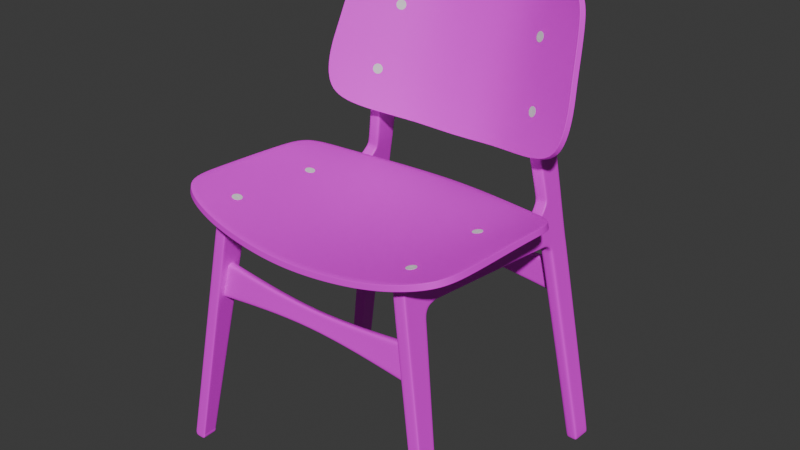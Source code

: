 # Source: chair.blend  (saved by Blender 4.3.34; exported with 4.5.12 LTS)
import bpy
from mathutils import Matrix  # noqa: F401  (used for matrix-valued properties, if any)

bpy.ops.wm.read_factory_settings(use_empty=True)
scene = bpy.context.scene
scene.name = 'Scene'

# ---- collections
col_chair = bpy.data.collections.new('chair'); scene.collection.children.link(col_chair)
col_refs = bpy.data.collections.new('refs'); scene.collection.children.link(col_refs)

# ---- images (referenced by path relative to the original .blend; pixels are not part of the script)
import os
ASSET_DIR = os.environ.get("B2B_ASSET_DIR", "")  # directory of the original .blend (textures are referenced by path, not embedded)
HERE = os.path.dirname(os.path.abspath(__file__))  # packed textures are extracted next to this script under _unpacked/

def load_image(name, relpath, width, height, colorspace="sRGB"):
    """Load a texture the original file referenced (path relative to the .blend, or extracted next to this script)."""
    p = next((c for c in (os.path.join(HERE, relpath), os.path.join(ASSET_DIR, relpath)) if relpath and os.path.exists(c)), "")
    if p:
        img = bpy.data.images.load(p, check_existing=True)
        img.name = name
    else:  # same state as the original file: an image datablock whose file is absent (Cycles renders it pink)
        img = bpy.data.images.new(name, width, height)
        img.source = "FILE"
        img.filepath = "//" + (relpath or name)
    img.colorspace_settings.name = colorspace
    return img
img_poliigon_woodveneeroak_7760_basecolor_jpg = load_image('Poliigon_WoodVeneerOak_7760_BaseColor.jpg', 'Poliigon_WoodVeneerOak_7760_BaseColor.jpg', 1024, 1024, 'sRGB')

# ---- materials (node trees are filled in below, after node groups)
mat_material = bpy.data.materials.new('Material')

# ---- node groups
ng_smooth_by_angle = bpy.data.node_groups.new('Smooth by Angle', 'GeometryNodeTree')
_s = ng_smooth_by_angle.interface.new_socket(name='Mesh', in_out='OUTPUT', socket_type='NodeSocketGeometry')
_s = ng_smooth_by_angle.interface.new_socket(name='Mesh', in_out='INPUT', socket_type='NodeSocketGeometry')
_s = ng_smooth_by_angle.interface.new_socket(name='Angle', in_out='INPUT', socket_type='NodeSocketFloat')
_s.subtype = 'ANGLE'
_s.default_value = 0.5236
_s.min_value = 0.0
_s.max_value = 3.142
_s.description = 'Maximum face angle for smooth edges'
_s = ng_smooth_by_angle.interface.new_socket(name='Ignore Sharpness', in_out='INPUT', socket_type='NodeSocketBool')
_s.force_non_field = True
ng_smooth_by_angle.description = 'Set the sharpness of mesh edges based on the angle between the neighboring faces'
ng_smooth_by_angle.is_modifier = True
_N = ng_smooth_by_angle.nodes; _L = ng_smooth_by_angle.links
n0 = _N.new('GeometryNodeSetShadeSmooth'); n0.name = 'Set Shade Smooth'; n0.location = (120, -80)
n0.domain = 'EDGE'
n1 = _N.new('GeometryNodeSetShadeSmooth'); n1.name = 'Set Shade Smooth.001'; n1.location = (300, -80)
n2 = _N.new('NodeGroupOutput'); n2.name = 'Group Output'; n2.location = (480, -80)
n3 = _N.new('GeometryNodeInputMeshEdgeAngle'); n3.name = 'Edge Angle'; n3.location = (-440, -240)
n4 = _N.new('NodeGroupInput'); n4.name = 'Group Input'; n4.location = (-80, -80)
n5 = _N.new('GeometryNodeInputEdgeSmooth'); n5.name = 'Is Edge Smooth'; n5.location = (-260, -120)
n6 = _N.new('GeometryNodeInputShadeSmooth'); n6.name = 'Is Shade Smooth'; n6.location = (-440, -397)
n7 = _N.new('FunctionNodeCompare'); n7.name = 'Compare'; n7.location = (-260, -260)
n7.operation = 'LESS_EQUAL'
n7.inputs[6].default_value = (0.0, 0.0, 0.0, 0.0)
n7.inputs[7].default_value = (0.0, 0.0, 0.0, 0.0)
n8 = _N.new('FunctionNodeBooleanMath'); n8.name = 'Boolean Math.001'; n8.location = (-80, -260)
n9 = _N.new('NodeGroupInput'); n9.name = 'Group Input.001'; n9.location = (-440, -329)
n10 = _N.new('NodeGroupInput'); n10.name = 'Group Input.002'; n10.location = (-259, -189)
n11 = _N.new('FunctionNodeBooleanMath'); n11.name = 'Boolean Math'; n11.location = (-80, -149)
n11.operation = 'OR'
n12 = _N.new('FunctionNodeBooleanMath'); n12.name = 'Boolean Math.002'; n12.location = (-260, -380)
n12.operation = 'OR'
n13 = _N.new('NodeGroupInput'); n13.name = 'Group Input.003'; n13.location = (-440, -460)
_L.new(n3.outputs[0], n7.inputs[0])
_L.new(n1.outputs[0], n2.inputs[0])
_L.new(n9.outputs[1], n7.inputs[1])
_L.new(n7.outputs[0], n8.inputs[0])
_L.new(n4.outputs[0], n0.inputs[0])
_L.new(n0.outputs[0], n1.inputs[0])
_L.new(n8.outputs[0], n0.inputs[2])
_L.new(n10.outputs[2], n11.inputs[1])
_L.new(n5.outputs[0], n11.inputs[0])
_L.new(n11.outputs[0], n0.inputs[1])
_L.new(n13.outputs[2], n12.inputs[1])
_L.new(n6.outputs[0], n12.inputs[0])
_L.new(n12.outputs[0], n8.inputs[1])
n2.is_active_output = True
ng_smooth_by_angle_001 = bpy.data.node_groups.new('Smooth by Angle.001', 'GeometryNodeTree')
_s = ng_smooth_by_angle_001.interface.new_socket(name='Mesh', in_out='OUTPUT', socket_type='NodeSocketGeometry')
_s = ng_smooth_by_angle_001.interface.new_socket(name='Mesh', in_out='INPUT', socket_type='NodeSocketGeometry')
_s = ng_smooth_by_angle_001.interface.new_socket(name='Angle', in_out='INPUT', socket_type='NodeSocketFloat')
_s.subtype = 'ANGLE'
_s.default_value = 0.5236
_s.min_value = 0.0
_s.max_value = 3.142
_s.description = 'Maximum face angle for smooth edges'
_s = ng_smooth_by_angle_001.interface.new_socket(name='Ignore Sharpness', in_out='INPUT', socket_type='NodeSocketBool')
_s.force_non_field = True
ng_smooth_by_angle_001.description = 'Set the sharpness of mesh edges based on the angle between the neighboring faces'
ng_smooth_by_angle_001.is_modifier = True
_N = ng_smooth_by_angle_001.nodes; _L = ng_smooth_by_angle_001.links
n0 = _N.new('GeometryNodeSetShadeSmooth'); n0.name = 'Set Shade Smooth'; n0.location = (120, -80)
n0.domain = 'EDGE'
n1 = _N.new('GeometryNodeSetShadeSmooth'); n1.name = 'Set Shade Smooth.001'; n1.location = (300, -80)
n2 = _N.new('NodeGroupOutput'); n2.name = 'Group Output'; n2.location = (480, -80)
n3 = _N.new('GeometryNodeInputMeshEdgeAngle'); n3.name = 'Edge Angle'; n3.location = (-440, -240)
n4 = _N.new('NodeGroupInput'); n4.name = 'Group Input'; n4.location = (-80, -80)
n5 = _N.new('GeometryNodeInputEdgeSmooth'); n5.name = 'Is Edge Smooth'; n5.location = (-260, -120)
n6 = _N.new('GeometryNodeInputShadeSmooth'); n6.name = 'Is Shade Smooth'; n6.location = (-440, -397)
n7 = _N.new('FunctionNodeCompare'); n7.name = 'Compare'; n7.location = (-260, -260)
n7.operation = 'LESS_EQUAL'
n7.inputs[6].default_value = (0.0, 0.0, 0.0, 0.0)
n7.inputs[7].default_value = (0.0, 0.0, 0.0, 0.0)
n8 = _N.new('FunctionNodeBooleanMath'); n8.name = 'Boolean Math.001'; n8.location = (-80, -260)
n9 = _N.new('NodeGroupInput'); n9.name = 'Group Input.001'; n9.location = (-440, -329)
n10 = _N.new('NodeGroupInput'); n10.name = 'Group Input.002'; n10.location = (-259, -189)
n11 = _N.new('FunctionNodeBooleanMath'); n11.name = 'Boolean Math'; n11.location = (-80, -149)
n11.operation = 'OR'
n12 = _N.new('FunctionNodeBooleanMath'); n12.name = 'Boolean Math.002'; n12.location = (-260, -380)
n12.operation = 'OR'
n13 = _N.new('NodeGroupInput'); n13.name = 'Group Input.003'; n13.location = (-440, -460)
_L.new(n3.outputs[0], n7.inputs[0])
_L.new(n1.outputs[0], n2.inputs[0])
_L.new(n9.outputs[1], n7.inputs[1])
_L.new(n7.outputs[0], n8.inputs[0])
_L.new(n4.outputs[0], n0.inputs[0])
_L.new(n0.outputs[0], n1.inputs[0])
_L.new(n8.outputs[0], n0.inputs[2])
_L.new(n10.outputs[2], n11.inputs[1])
_L.new(n5.outputs[0], n11.inputs[0])
_L.new(n11.outputs[0], n0.inputs[1])
_L.new(n13.outputs[2], n12.inputs[1])
_L.new(n6.outputs[0], n12.inputs[0])
_L.new(n12.outputs[0], n8.inputs[1])
n2.is_active_output = True

# ---- material node trees
mat_material.use_nodes = True; mat_material.node_tree.nodes.clear()
_N = mat_material.node_tree.nodes; _L = mat_material.node_tree.links
n0 = _N.new('ShaderNodeBsdfPrincipled'); n0.name = 'Principled BSDF'; n0.location = (10, 300)
n1 = _N.new('ShaderNodeOutputMaterial'); n1.name = 'Material Output'; n1.location = (300, 300)
n2 = _N.new('ShaderNodeTexImage'); n2.name = 'Image Texture'; n2.location = (-280, 275)
n2.image = img_poliigon_woodveneeroak_7760_basecolor_jpg
_L.new(n0.outputs[0], n1.inputs[0])
_L.new(n2.outputs[0], n0.inputs[0])
n1.is_active_output = True

# ---- world
world_world = bpy.data.worlds.new('World'); scene.world = world_world
world_world.use_nodes = True; world_world.node_tree.nodes.clear()
_N = world_world.node_tree.nodes; _L = world_world.node_tree.links
n0 = _N.new('ShaderNodeOutputWorld'); n0.name = 'World Output'; n0.location = (300, 300)
n1 = _N.new('ShaderNodeBackground'); n1.name = 'Background'; n1.location = (10, 300)
n1.inputs[0].default_value = (0.05088, 0.05088, 0.05088, 1.0)
_L.new(n1.outputs[0], n0.inputs[0])
n0.is_active_output = True
world_world.color = (0.05088, 0.05088, 0.05088)
world_world.sun_shadow_jitter_overblur = 0.0

# ---- meshes
me_cube = bpy.data.meshes.new('Cube')
me_cube.from_pydata([(0.9968, -1.016, 2.013), (1.327, -1.011, 0.002113), (0.9429, -1.011, 2.338), (1.327, -1.152, 0.0006036), (0.9902, -0.7715, 2.053), (1.007, 0.4768, 1.952), (0.987, -0.6826, 2.072), (0.9452, -0.6548, 2.324), (0.9565, 0.7048, 1.918), (1.003, -0.8089, 1.978), (0.9964, -1.032, 2.015), (1.008, 0.7057, 1.948), (0.9442, -0.7744, 2.33), (1.327, -1.027, 0.001939), (0.9105, 0.7042, 2.196), (1.011, 0.7048, 1.927), (0.9113, 0.4664, 2.191), (0.8939, -1.013, 2.296), (1.002, -0.8345, 1.982), (0.9802, -1.026, 2.113), (0.9509, -0.6587, 2.29), (1.327, -1.142, 0.0007075), (0.9505, -0.7776, 2.292), (1.003, 0.4777, 1.973), (0.9485, -0.995, 2.304), (0.9841, -0.6807, 2.089), (0.9864, -0.7957, 2.075), (0.9484, -1.013, 2.305), (0.943, -0.9928, 2.337), (1.271, -1.149, 0.04581), (1.271, -1.007, 0.04644), (1.327, -1.139, 0.04618), (0.9807, -1.008, 2.11), (0.8884, -1.011, 2.329), (1.272, -1.152, 0.0002773), (1.272, -1.011, 0.001787), (0.9365, -0.7614, 2.039), (0.9003, 0.3931, 2.257), (0.9524, 0.4768, 1.943), (1.327, -1.023, 0.04669), (0.9325, -0.6826, 2.063), (0.9481, -0.8089, 1.969), (0.9419, -1.032, 2.006), (1.272, -1.027, 0.001613), (1.327, -1.149, 0.04614), (0.9258, -1.026, 2.104), (1.327, -1.007, 0.04676), (1.272, -1.142, 0.0003813), (0.962, 0.7747, 1.885), (1.016, 0.7747, 1.894), (0.9708, 0.7983, 1.832), (1.025, 0.7983, 1.841), (1.024, 0.8364, 1.847), (1.012, 0.7935, 1.92), (0.8975, 0.7815, 2.274), (0.9574, 1.017, 1.913), (0.9514, 1.003, 2.287), (0.8969, 1.003, 2.278), (1.012, 1.017, 1.922), (0.9695, 1.023, 1.839), (1.024, 1.023, 1.849), (1.271, 0.9281, 0.041), (1.326, 0.9261, 0.04199), (1.272, 0.9587, 0.04568), (1.327, 0.9567, 0.04667), (1.333, 1.109, 0.001641), (1.278, 1.111, 0.0006548), (1.328, 0.9594, 0.004448), (1.273, 0.9614, 0.003462), (1.327, 0.9289, 0.005021), (1.272, 0.9309, 0.004035), (1.277, 1.108, 0.04389), (1.332, 1.106, 0.04488), (0.8895, 0.7826, 2.322), (0.7345, 1.105, 3.609), (0.6953, 1.048, 3.774), (0.6782, 1.122, 3.597), (0.6501, 1.048, 3.767), (0.7142, 1.009, 3.661), (0.7352, 1.117, 3.605), (0.8501, 0.765, 2.56), (0.9068, 0.9931, 2.556), (0.8523, 0.9931, 2.547), (0.8163, 0.997, 2.764), (0.8708, 0.997, 2.773), (0.8058, 0.7201, 2.828), (0.9434, 1.004, 2.335), (0.8889, 1.004, 2.326), (0.9548, 0.3931, 2.266), (0.9544, 0.3543, 2.268), (0.965, 0.7042, 2.205), (0.9684, 0.7043, 2.184), (0.9678, 0.486, 2.188), (0.9648, 0.4801, 2.205), (0.9524, 0.7998, 2.28), (0.9519, 0.7815, 2.283), (0.9439, 0.8012, 2.332), (0.9439, 0.7826, 2.332), (0.9047, 0.7837, 2.568), (0.9045, 0.765, 2.569), (0.8486, 0.7389, 2.922), (0.8626, 0.7201, 2.837), (1.277, 1.094, 0.0009724), (1.333, 1.092, 0.001958), (1.332, 1.089, 0.04508), (0.6978, 1.044, 3.759), (1.012, 0.991, 1.921), (1.024, 1.002, 1.848), (0.9515, 0.98, 2.286), (0.9434, 0.9811, 2.335), (0.9066, 0.9694, 2.557), (0.8687, 0.971, 2.785), (0.7177, 1.094, 3.71), (0.6596, 1.109, 3.709), (0.7164, 1.109, 3.718), (0.9962, -0.8007, 2.016), (0.9889, -1.012, 2.06), (0.9421, -0.7957, 2.005), (0.9884, -1.029, 2.063), (0.9939, -0.8276, 2.03), (0.934, -1.029, 2.054), (0.9881, -0.7335, 2.065), (0.9507, -0.7232, 2.291), (0.9447, -0.7198, 2.327), (0.9847, -0.7458, 2.086), (0.934, -0.728, 2.054), (1.012, 0.7373, 1.918), (0.958, 0.7373, 1.909), (0.9046, 0.7389, 2.231), (1.009, 0.7463, 1.942), (0.9591, 0.7389, 2.24), (0.9612, 0.7472, 2.227), (0.9662, 0.789, 1.86), (1.021, 0.789, 1.869), (0.9634, 1.02, 1.876), (1.018, 1.02, 1.885), (1.018, 0.8174, 1.885), (1.018, 0.9963, 1.885), (1.009, 0.5859, 1.94), (0.9544, 0.5859, 1.931), (1.005, 0.5868, 1.961), (0.9129, 0.5793, 2.181), (0.97, 0.5896, 2.174), (0.9668, 0.5864, 2.193), (0.8879, -1.016, 1.994), (1.216, -1.011, 0.00146), (0.8339, -1.011, 2.32), (1.216, -1.152, -4.902e-05), (0.8812, -0.7715, 2.035), (0.898, 0.4768, 1.934), (0.8781, -0.6826, 2.054), (0.8362, -0.6548, 2.306), (0.8937, -0.8089, 1.96), (0.8875, -1.032, 1.997), (0.8986, 0.7057, 1.93), (0.8353, -0.7744, 2.312), (1.216, -1.027, 0.001287), (0.9021, 0.7048, 1.909), (0.8929, -0.8345, 1.964), (0.8713, -1.026, 2.095), (0.842, -0.6587, 2.271), (1.216, -1.142, 5.491e-05), (0.8415, -0.7776, 2.274), (0.8945, 0.4777, 1.955), (0.8396, -0.995, 2.286), (0.8751, -0.6807, 2.071), (0.8775, -0.7957, 2.057), (0.8395, -1.013, 2.287), (0.834, -0.9928, 2.319), (1.216, -1.139, 0.04553), (0.8718, -1.008, 2.092), (1.216, -1.023, 0.04604), (1.216, -1.149, 0.04548), (1.216, -1.007, 0.04611), (0.9075, 0.7747, 1.876), (0.9164, 0.7983, 1.823), (0.9153, 0.8364, 1.829), (0.9032, 0.7935, 1.902), (0.8424, 1.003, 2.269), (0.9029, 1.017, 1.904), (0.9151, 1.023, 1.83), (1.216, 0.9301, 0.04001), (1.217, 0.9606, 0.04469), (1.223, 1.113, -0.0003311), (1.217, 0.9634, 0.002476), (1.216, 0.9329, 0.003049), (1.222, 1.11, 0.04291), (0.621, 1.105, 3.591), (0.6048, 1.048, 3.759), (0.6237, 1.009, 3.646), (0.6217, 1.117, 3.586), (0.7979, 0.9931, 2.538), (0.7619, 0.997, 2.755), (0.8344, 1.004, 2.317), (0.8458, 0.3931, 2.248), (0.8455, 0.3543, 2.25), (0.856, 0.7042, 2.187), (0.8595, 0.7043, 2.166), (0.8589, 0.486, 2.17), (0.8559, 0.4801, 2.187), (0.8435, 0.7998, 2.262), (0.843, 0.7815, 2.265), (0.835, 0.8012, 2.314), (0.835, 0.7826, 2.313), (0.7958, 0.7837, 2.55), (0.7956, 0.765, 2.551), (0.7349, 0.7389, 2.903), (0.7489, 0.7201, 2.818), (1.222, 1.096, -1.355e-05), (1.221, 1.093, 0.04311), (0.6073, 1.044, 3.744), (0.903, 0.991, 1.903), (0.9151, 1.002, 1.83), (0.8426, 0.98, 2.268), (0.8345, 0.9811, 2.317), (0.7976, 0.9694, 2.539), (0.7598, 0.971, 2.767), (0.6043, 1.094, 3.691), (0.6029, 1.109, 3.7), (0.8873, -0.8007, 1.998), (0.88, -1.012, 2.042), (0.8795, -1.029, 2.045), (0.885, -0.8276, 2.012), (0.8791, -0.7335, 2.047), (0.8417, -0.7232, 2.273), (0.8357, -0.7198, 2.309), (0.8758, -0.7458, 2.068), (0.9035, 0.7373, 1.9), (0.8996, 0.7463, 1.924), (0.8502, 0.7389, 2.222), (0.8523, 0.7472, 2.209), (0.9117, 0.789, 1.851), (0.909, 1.02, 1.867), (0.909, 0.8174, 1.867), (0.909, 0.9963, 1.867), (0.8999, 0.5859, 1.922), (0.8965, 0.5868, 1.943), (0.8611, 0.5896, 2.156), (0.8579, 0.5864, 2.175), (0.9968, -1.016, 2.013), (1.003, -0.8089, 1.978), (0.9964, -1.032, 2.015), (1.002, -0.8345, 1.982), (0.9481, -0.8089, 1.969), (0.9419, -1.032, 2.006), (0.8879, -1.016, 1.994), (0.8937, -0.8089, 1.96), (0.8875, -1.032, 1.997), (0.8929, -0.8345, 1.964), (0.8939, -1.013, 2.296), (0.9258, -1.026, 2.104), (0.9429, -1.011, 2.338), (0.9452, -0.6548, 2.324), (0.9442, -0.7744, 2.33), (0.943, -0.9928, 2.337), (0.8884, -1.011, 2.329), (0.9003, 0.3931, 2.257), (0.9548, 0.3931, 2.266), (0.9544, 0.3543, 2.268), (0.9447, -0.7198, 2.327), (0.8339, -1.011, 2.32), (0.8362, -0.6548, 2.306), (0.8353, -0.7744, 2.312), (0.834, -0.9928, 2.319), (0.8458, 0.3931, 2.248), (0.8455, 0.3543, 2.25), (0.8357, -0.7198, 2.309), (0.7352, 1.117, 3.605), (0.8708, 0.997, 2.773), (0.7352, 1.117, 3.605), (0.8708, 0.997, 2.773)], [], [(31, 21, 3, 44), (30, 35, 1, 46), (43, 13, 1, 35), (40, 6, 5, 38), (140, 142, 91, 11), (37, 16, 93, 88), (129, 131, 94, 53), (139, 138, 15, 8), (108, 94, 96, 109), (122, 123, 7, 20), (125, 121, 6, 40), (117, 41, 9, 115), (116, 0, 10, 118), (115, 9, 18, 119), (2, 27, 17, 33), (0, 31, 44, 10), (47, 21, 13, 43), (130, 128, 54, 95), (12, 22, 24, 28), (46, 1, 13, 39), (124, 122, 20, 25), (121, 124, 25, 6), (6, 25, 23, 5), (138, 140, 11, 15), (24, 32, 19, 27), (22, 26, 32, 24), (34, 3, 21, 47), (119, 18, 0, 116), (39, 13, 21, 31), (41, 30, 46, 9), (27, 19, 45, 17), (9, 46, 39, 18), (28, 24, 27, 2), (118, 10, 42, 120), (18, 39, 31, 0), (10, 44, 29, 42), (25, 20, 92, 23), (44, 3, 34, 29), (126, 129, 53, 49), (127, 126, 49, 48), (143, 141, 14, 90), (133, 136, 52, 51), (132, 133, 51, 50), (106, 108, 56, 58), (57, 56, 86, 87), (51, 52, 64, 62), (50, 51, 62, 61), (137, 106, 58, 135), (97, 73, 80, 99), (57, 55, 58, 56), (135, 134, 59, 60), (61, 62, 69, 70), (63, 61, 70, 68), (104, 72, 65, 103), (72, 71, 66, 65), (102, 103, 65, 66), (68, 70, 69, 67), (62, 64, 67, 69), (60, 59, 71, 72), (107, 60, 72, 104), (83, 84, 79, 76), (110, 98, 100, 111), (87, 86, 81, 82), (109, 96, 98, 110), (99, 80, 85, 101), (82, 81, 84, 83), (111, 100, 78, 74), (95, 54, 73, 97), (112, 114, 75, 105), (142, 92, 93, 143), (88, 93, 92, 89), (100, 98, 99, 101), (98, 96, 97, 99), (95, 97, 96, 94), (130, 95, 94, 131), (20, 7, 89, 92), (84, 111, 74, 79), (86, 109, 110, 81), (81, 110, 111, 84), (52, 107, 104, 64), (68, 67, 103, 102), (64, 104, 103, 67), (136, 53, 106, 137), (53, 94, 108, 106), (56, 108, 109, 86), (114, 113, 77, 75), (79, 76, 113, 114), (74, 79, 114, 112), (112, 105, 78, 74), (19, 118, 120, 45), (26, 119, 116, 32), (4, 115, 119, 26), (32, 116, 118, 19), (36, 117, 115, 4), (4, 26, 124, 121), (26, 22, 122, 124), (36, 4, 121, 125), (22, 12, 123, 122), (90, 130, 131, 91), (8, 15, 126, 127), (15, 11, 129, 126), (90, 14, 128, 130), (11, 91, 131, 129), (52, 136, 137, 107), (58, 55, 134, 135), (107, 137, 135, 60), (48, 49, 133, 132), (49, 53, 136, 133), (91, 142, 143, 90), (93, 16, 141, 143), (5, 23, 140, 138), (38, 5, 138, 139), (23, 92, 142, 140), (169, 172, 147, 161), (30, 173, 145, 35), (43, 35, 145, 156), (40, 38, 149, 150), (236, 154, 197, 237), (37, 194, 199, 16), (228, 177, 200, 230), (139, 8, 157, 235), (213, 214, 202, 200), (224, 160, 151, 225), (125, 40, 150, 223), (117, 219, 152, 41), (220, 221, 153, 144), (219, 222, 158, 152), (146, 33, 17, 167), (144, 153, 172, 169), (47, 43, 156, 161), (229, 201, 54, 128), (155, 168, 164, 162), (173, 171, 156, 145), (226, 165, 160, 224), (223, 150, 165, 226), (150, 149, 163, 165), (235, 157, 154, 236), (164, 167, 159, 170), (162, 164, 170, 166), (34, 47, 161, 147), (222, 220, 144, 158), (171, 169, 161, 156), (41, 152, 173, 30), (167, 17, 45, 159), (152, 158, 171, 173), (168, 146, 167, 164), (221, 120, 42, 153), (158, 144, 169, 171), (153, 42, 29, 172), (165, 163, 198, 160), (172, 29, 34, 147), (227, 174, 177, 228), (127, 48, 174, 227), (238, 196, 14, 141), (231, 175, 176, 233), (132, 50, 175, 231), (211, 179, 178, 213), (57, 87, 193, 178), (175, 181, 182, 176), (50, 61, 181, 175), (234, 232, 179, 211), (203, 205, 80, 73), (57, 178, 179, 55), (232, 180, 59, 134), (61, 70, 185, 181), (209, 208, 183, 186), (186, 183, 66, 71), (102, 66, 183, 208), (68, 184, 185, 70), (181, 185, 184, 182), (180, 186, 71, 59), (212, 209, 186, 180), (83, 76, 190, 192), (215, 216, 206, 204), (87, 82, 191, 193), (214, 215, 204, 202), (205, 207, 85, 80), (82, 83, 192, 191), (216, 187, 189, 206), (201, 203, 73, 54), (217, 210, 188, 218), (237, 238, 199, 198), (194, 195, 198, 199), (206, 207, 205, 204), (204, 205, 203, 202), (201, 200, 202, 203), (229, 230, 200, 201), (160, 198, 195, 151), (192, 190, 187, 216), (193, 191, 215, 214), (191, 192, 216, 215), (176, 182, 209, 212), (68, 102, 208, 184), (182, 184, 208, 209), (233, 234, 211, 177), (177, 211, 213, 200), (178, 193, 214, 213), (218, 188, 77, 113), (190, 218, 113, 76), (187, 217, 218, 190), (217, 187, 189, 210), (159, 45, 120, 221), (166, 170, 220, 222), (148, 166, 222, 219), (170, 159, 221, 220), (36, 148, 219, 117), (148, 223, 226, 166), (166, 226, 224, 162), (36, 125, 223, 148), (162, 224, 225, 155), (196, 197, 230, 229), (8, 127, 227, 157), (157, 227, 228, 154), (196, 229, 128, 14), (154, 228, 230, 197), (176, 212, 234, 233), (179, 232, 134, 55), (212, 180, 232, 234), (48, 132, 231, 174), (174, 231, 233, 177), (197, 196, 238, 237), (199, 238, 141, 16), (149, 235, 236, 163), (38, 139, 235, 149), (163, 236, 237, 198), (100, 101, 85, 207, 206, 189, 210, 188, 77, 75, 105, 78), (45, 17, 249, 250), (9, 18, 242, 240), (158, 152, 246, 248), (41, 9, 240, 243), (152, 41, 243, 246), (42, 153, 247, 244), (144, 158, 248, 245), (0, 10, 241, 239), (153, 144, 245, 247), (10, 42, 244, 241), (18, 0, 239, 242), (151, 195, 265, 261), (155, 225, 266, 262), (88, 89, 258, 257), (194, 37, 256, 264), (89, 7, 252, 258), (168, 155, 262, 263), (37, 88, 257, 256), (146, 168, 263, 260), (2, 33, 255, 251), (7, 123, 259, 252), (12, 28, 254, 253), (225, 151, 261, 266), (33, 146, 260, 255), (123, 12, 253, 259), (28, 2, 251, 254), (195, 194, 264, 265), (84, 79, 267, 268), (268, 267, 269, 270)])
_k = {(30, 46): 1.0, (2, 33): 1.0, (7, 20): 1.0, (29, 44): 1.0, (6, 25): 1.0, (12, 28): 1.0, (2, 28): 1.0, (20, 25): 1.0, (31, 44): 1.0, (7, 123): 1.0, (39, 46): 1.0, (31, 39): 1.0, (6, 40): 1.0, (100, 101): 1.0, (92, 142): 1.0, (88, 89): 1.0, (89, 92): 1.0, (91, 131): 1.0, (7, 89): 1.0, (37, 88): 1.0, (85, 101): 1.0, (78, 100): 1.0, (75, 77): 1.0, (75, 105): 1.0, (78, 105): 1.0, (12, 123): 1.0, (94, 131): 1.0, (91, 142): 1.0, (30, 173): 1.0, (33, 146): 1.0, (151, 160): 1.0, (29, 172): 1.0, (150, 165): 1.0, (155, 168): 1.0, (146, 168): 1.0, (160, 165): 1.0, (169, 172): 1.0, (151, 225): 1.0, (171, 173): 1.0, (169, 171): 1.0, (40, 150): 1.0, (206, 207): 1.0, (194, 195): 1.0, (151, 195): 1.0, (37, 194): 1.0, (85, 207): 1.0, (189, 206): 1.0, (77, 188): 1.0, (188, 210): 1.0, (189, 210): 1.0, (155, 225): 1.0, (251, 255): 1.0, (253, 254): 1.0, (251, 254): 1.0, (252, 259): 1.0, (257, 258): 1.0, (252, 258): 1.0, (256, 257): 1.0, (253, 259): 1.0, (255, 260): 1.0, (262, 263): 1.0, (260, 263): 1.0, (261, 266): 1.0, (264, 265): 1.0, (261, 265): 1.0, (256, 264): 1.0, (262, 266): 1.0, (151, 261): 1.0, (89, 258): 1.0, (7, 252): 1.0}
me_cube.attributes.new('crease_edge', 'FLOAT', 'EDGE').data.foreach_set('value', [_k.get((min(e.vertices), max(e.vertices)), 0.0) for e in me_cube.edges])
_uv = me_cube.uv_layers.new(name='UVMap')
_uv.uv.foreach_set('vector', [0.2245, 0.6289, 0.2245, 0.6411, 0.2219, 0.6413, 0.2219, 0.6291, 0.5414, 0.5473, 0.5432, 0.5592, 0.5285, 0.5616, 0.5267, 0.5497, 0.6036, 0.6937, 0.6184, 0.6937, 0.6184, 0.6981, 0.6036, 0.698, 0.5728, 0.5312, 0.5876, 0.5313, 0.5878, 0.8441, 0.5729, 0.844, 0.3861, 0.3608, 0.4442, 0.3559, 0.4498, 0.3864, 0.3857, 0.393, 0.6037, 0.4875, 0.6037, 0.4678, 0.6185, 0.4641, 0.6185, 0.4875, 0.01151, 0.4701, 0.01158, 0.3921, 0.02573, 0.3776, 0.02425, 0.4759, 0.573, 0.8734, 0.5878, 0.8735, 0.5878, 0.9056, 0.573, 0.9055, 0.07428, 0.3759, 0.02573, 0.3776, 0.02607, 0.3635, 0.07455, 0.3626, 0.4416, 0.0006133, 0.4516, 0.0005787, 0.4525, 0.01808, 0.4429, 0.01797, 0.573, 0.519, 0.5878, 0.5176, 0.5876, 0.5313, 0.5728, 0.5312, 0.543, 0.0108, 0.543, 0.02072, 0.5281, 0.02071, 0.5281, 0.01019, 0.2258, 0.07746, 0.2255, 0.09059, 0.2213, 0.09014, 0.2213, 0.07698, 0.2834, 0.08615, 0.2818, 0.09673, 0.2748, 0.09597, 0.2759, 0.08271, 0.5251, 3.141e-08, 0.5251, 0.009058, 0.5102, 0.009065, 0.5102, 6.575e-06, 0.2255, 0.09059, 0.2245, 0.6289, 0.2219, 0.6291, 0.2213, 0.09014, 0.6036, 0.6628, 0.6184, 0.6629, 0.6184, 0.6937, 0.6036, 0.6937, 0.6003, 0.6981, 0.6003, 0.7129, 0.5888, 0.7129, 0.5888, 0.6981, 0.2853, 0.0001899, 0.2851, 0.01049, 0.2264, 0.01083, 0.2264, 0.001623, 0.2601, 0.6267, 0.2596, 0.6386, 0.2553, 0.6389, 0.2557, 0.6269, 0.3852, 1.26e-08, 0.4416, 0.0006133, 0.4429, 0.01797, 0.388, 0.01737, 0.38, 0.003831, 0.3852, 1.26e-08, 0.388, 0.01737, 0.3831, 0.01731, 0.3831, 0.01731, 0.388, 0.01737, 0.3865, 0.3312, 0.3808, 0.3315, 0.3804, 0.3611, 0.3861, 0.3608, 0.3857, 0.393, 0.38, 0.3934, 0.2264, 0.01083, 0.2261, 0.06395, 0.2213, 0.06345, 0.2214, 0.01086, 0.2851, 0.01049, 0.2837, 0.06992, 0.2261, 0.06395, 0.2264, 0.01083, 0.6036, 0.6602, 0.6184, 0.6602, 0.6184, 0.6629, 0.6036, 0.6628, 0.2759, 0.08271, 0.2748, 0.09597, 0.2255, 0.09059, 0.2258, 0.07746, 0.2557, 0.6269, 0.2553, 0.6389, 0.2245, 0.6411, 0.2245, 0.6289, 0.543, 0.02072, 0.5414, 0.5473, 0.5267, 0.5497, 0.5281, 0.02071, 0.5251, 0.009058, 0.5252, 0.06132, 0.5103, 0.06132, 0.5102, 0.009065, 0.2818, 0.09673, 0.2601, 0.6267, 0.2557, 0.6269, 0.2748, 0.09597, 0.2264, 0.001623, 0.2264, 0.01083, 0.2214, 0.01086, 0.2215, 0.001743, 0.5252, 0.07477, 0.5252, 0.08784, 0.5103, 0.08785, 0.5103, 0.07477, 0.2748, 0.09597, 0.2557, 0.6269, 0.2245, 0.6289, 0.2255, 0.09059, 0.5252, 0.08784, 0.5267, 0.6237, 0.512, 0.6213, 0.5103, 0.08785, 0.388, 0.01737, 0.4429, 0.01797, 0.4452, 0.3277, 0.3865, 0.3312, 0.5267, 0.6237, 0.5247, 0.6357, 0.51, 0.6334, 0.512, 0.6213, 0.00912, 0.4765, 0.01151, 0.4701, 0.02425, 0.4759, 0.0192, 0.4831, 0.5976, 0.7432, 0.5976, 0.7283, 0.6077, 0.7278, 0.6077, 0.7427, 0.6185, 0.4354, 0.6037, 0.4374, 0.6037, 0.4037, 0.6185, 0.4037, 0.02308, 0.49, 0.03073, 0.4855, 0.03586, 0.4958, 0.02561, 0.4976, 0.5728, 0.007105, 0.5877, 0.007091, 0.5877, 0.01482, 0.5728, 0.01484, 0.07748, 0.4755, 0.07428, 0.3759, 0.08048, 0.3757, 0.08443, 0.4753, 0.4802, 0.3612, 0.4653, 0.3612, 0.4653, 0.348, 0.4802, 0.348, 0.02561, 0.4976, 0.03586, 0.4958, 0.06943, 0.9878, 0.06119, 0.9891, 0.5728, 0.01484, 0.5877, 0.01482, 0.5888, 0.5075, 0.5741, 0.5054, 0.07894, 0.4854, 0.07748, 0.4755, 0.08443, 0.4753, 0.08526, 0.4853, 0.6192, 0.3906, 0.6043, 0.3906, 0.6043, 0.3254, 0.6192, 0.3254, 0.4802, 0.3612, 0.4804, 0.4607, 0.4655, 0.4607, 0.4653, 0.3612, 0.4656, 0.4707, 0.4804, 0.4707, 0.4805, 0.4807, 0.4656, 0.4808, 0.5741, 0.5054, 0.5888, 0.5075, 0.5874, 0.5174, 0.5726, 0.5153, 0.5888, 0.7881, 0.5971, 0.7888, 0.597, 0.7987, 0.5888, 0.7994, 0.1051, 0.9884, 0.1097, 0.9884, 0.1104, 1.0, 0.1059, 0.9999, 0.4641, 0.9732, 0.4788, 0.971, 0.4805, 0.9825, 0.4658, 0.9847, 0.6036, 0.5791, 0.6185, 0.5791, 0.6185, 0.5837, 0.6036, 0.5837, 0.6036, 0.5434, 0.6036, 0.5352, 0.6185, 0.5352, 0.6185, 0.5434, 0.06119, 0.9891, 0.06943, 0.9878, 0.0702, 0.9991, 0.06199, 0.999, 0.4656, 0.4808, 0.4805, 0.4807, 0.4788, 0.971, 0.4641, 0.9732, 0.08041, 0.4954, 0.08609, 0.4954, 0.1097, 0.9884, 0.1051, 0.9884, 0.48, 0.2285, 0.4651, 0.2285, 0.4641, 0.000483, 0.4796, -2.059e-08, 0.07127, 0.3019, 0.0212, 0.2989, 0.008889, 0.2025, 0.07154, 0.2395, 0.4802, 0.348, 0.4653, 0.348, 0.4652, 0.2878, 0.4801, 0.2878, 0.07455, 0.3626, 0.02607, 0.3635, 0.0212, 0.2989, 0.07127, 0.3019, 0.6192, 0.3254, 0.6043, 0.3254, 0.6043, 0.2519, 0.6199, 0.2519, 0.4801, 0.2878, 0.4652, 0.2878, 0.4651, 0.2285, 0.48, 0.2285, 0.07154, 0.2395, 0.008889, 0.2025, 0.08115, 2.593e-08, 0.1072, 0.0144, 0.6192, 0.4037, 0.6043, 0.4037, 0.6043, 0.3906, 0.6192, 0.3906, 0.604, 0.635, 0.601, 0.6316, 0.6216, 0.622, 0.6215, 0.6263, 0.4442, 0.3559, 0.4452, 0.3277, 0.4499, 0.3257, 0.4493, 0.3545, 0.4641, 0.3007, 0.4499, 0.3257, 0.4452, 0.3277, 0.4637, 0.2903, 0.008889, 0.2025, 0.0212, 0.2989, 0.01616, 0.2986, 0.003887, 0.2256, 0.0212, 0.2989, 0.02607, 0.3635, 0.02106, 0.3636, 0.01616, 0.2986, 0.0208, 0.3768, 0.02106, 0.3636, 0.02607, 0.3635, 0.02573, 0.3776, 0.009338, 0.3886, 0.0208, 0.3768, 0.02573, 0.3776, 0.01158, 0.3921, 0.4429, 0.01797, 0.4525, 0.01808, 0.4637, 0.2903, 0.4452, 0.3277, 0.07857, 0.2429, 0.07154, 0.2395, 0.1072, 0.0144, 0.1104, 0.01559, 0.08074, 0.3625, 0.07455, 0.3626, 0.07127, 0.3019, 0.07765, 0.3022, 0.07765, 0.3022, 0.07127, 0.3019, 0.07154, 0.2395, 0.07857, 0.2429, 0.03586, 0.4958, 0.08041, 0.4954, 0.1051, 0.9884, 0.06943, 0.9878, 0.6036, 0.5434, 0.6185, 0.5434, 0.6185, 0.5791, 0.6036, 0.5791, 0.06943, 0.9878, 0.1051, 0.9884, 0.1059, 0.9999, 0.0702, 0.9991, 0.03073, 0.4855, 0.02425, 0.4759, 0.07748, 0.4755, 0.07894, 0.4854, 0.02425, 0.4759, 0.02573, 0.3776, 0.07428, 0.3759, 0.07748, 0.4755, 0.08048, 0.3757, 0.07428, 0.3759, 0.07455, 0.3626, 0.08074, 0.3625, 0.6198, 0.5041, 0.6043, 0.5041, 0.6043, 0.4875, 0.6167, 0.4875, 0.6198, 0.5352, 0.6043, 0.5348, 0.6043, 0.5041, 0.6198, 0.5041, 0.5922, 0.6601, 0.5888, 0.6602, 0.601, 0.6316, 0.604, 0.635, 0.604, 0.635, 0.6215, 0.6263, 0.6216, 0.6549, 0.5922, 0.6601, 0.5252, 0.06132, 0.5252, 0.07477, 0.5103, 0.07477, 0.5103, 0.06132, 0.2837, 0.06992, 0.2759, 0.08271, 0.2258, 0.07746, 0.2261, 0.06395, 0.2906, 0.07571, 0.2834, 0.08615, 0.2759, 0.08271, 0.2837, 0.06992, 0.2261, 0.06395, 0.2258, 0.07746, 0.2213, 0.07698, 0.2213, 0.06345, 0.5431, 0.001233, 0.543, 0.0108, 0.5281, 0.01019, 0.5282, 4.94e-09, 0.2906, 0.07571, 0.2837, 0.06992, 0.297, 0.06628, 0.3006, 0.07164, 0.2837, 0.06992, 0.2851, 0.01049, 0.2997, 0.009943, 0.297, 0.06628, 0.5915, 0.7729, 0.5888, 0.7582, 0.599, 0.7585, 0.6005, 0.7732, 0.2851, 0.01049, 0.2853, 0.0001899, 0.3001, -1.968e-08, 0.2997, 0.009943, 3.753e-09, 0.3983, 0.009338, 0.3886, 0.01158, 0.3921, 4.63e-05, 0.404, 0.5888, 0.7433, 0.5888, 0.7285, 0.5976, 0.7283, 0.5976, 0.7432, 0.0003412, 0.4742, 0.0005673, 0.4685, 0.01151, 0.4701, 0.00912, 0.4765, 0.6097, 0.6981, 0.6097, 0.7129, 0.6003, 0.7129, 0.6003, 0.6981, 0.0005673, 0.4685, 4.63e-05, 0.404, 0.01158, 0.3921, 0.01151, 0.4701, 0.03586, 0.4958, 0.03073, 0.4855, 0.07894, 0.4854, 0.08041, 0.4954, 0.4655, 0.4607, 0.4804, 0.4607, 0.4804, 0.4707, 0.4656, 0.4707, 0.08041, 0.4954, 0.07894, 0.4854, 0.08526, 0.4853, 0.08609, 0.4954, 0.5728, 1.392e-05, 0.5877, -2.551e-08, 0.5877, 0.007091, 0.5728, 0.007105, 0.0192, 0.4831, 0.02425, 0.4759, 0.03073, 0.4855, 0.02308, 0.49, 0.4498, 0.3864, 0.4442, 0.3559, 0.4493, 0.3545, 0.4555, 0.3858, 0.6185, 0.4641, 0.6037, 0.4678, 0.6037, 0.4374, 0.6185, 0.4354, 0.3808, 0.3315, 0.3865, 0.3312, 0.3861, 0.3608, 0.3804, 0.3611, 0.5729, 0.844, 0.5878, 0.8441, 0.5878, 0.8735, 0.573, 0.8734, 0.3865, 0.3312, 0.4452, 0.3277, 0.4442, 0.3559, 0.3861, 0.3608, 0.377, 0.6243, 0.3797, 0.6244, 0.3797, 0.6366, 0.3771, 0.6364, 0.5414, 0.5473, 0.556, 0.545, 0.5579, 0.5569, 0.5432, 0.5592, 0.6036, 0.6937, 0.6036, 0.698, 0.5888, 0.698, 0.5888, 0.6937, 0.5728, 0.5312, 0.5729, 0.844, 0.5581, 0.8439, 0.5579, 0.5311, 0.458, 0.7541, 0.4584, 0.7864, 0.3943, 0.7798, 0.3999, 0.7492, 0.6037, 0.4875, 0.5888, 0.4875, 0.5888, 0.4641, 0.6037, 0.4678, 0.2099, 0.4701, 0.1971, 0.4759, 0.1955, 0.3776, 0.2097, 0.3921, 0.573, 0.8734, 0.573, 0.9055, 0.5582, 0.9054, 0.5581, 0.8733, 0.147, 0.376, 0.1467, 0.3627, 0.1952, 0.3635, 0.1955, 0.3776, 0.4025, 0.394, 0.4012, 0.4113, 0.3917, 0.4114, 0.3925, 0.3939, 0.573, 0.519, 0.5728, 0.5312, 0.5579, 0.5311, 0.5582, 0.5174, 0.543, 0.0108, 0.5579, 0.01021, 0.5579, 0.02073, 0.543, 0.02072, 0.3755, 0.07745, 0.38, 0.07697, 0.38, 0.09013, 0.3758, 0.09058, 0.3179, 0.08615, 0.3254, 0.08271, 0.3265, 0.09597, 0.3195, 0.09673, 0.4953, 1.312e-05, 0.5102, 6.575e-06, 0.5102, 0.009065, 0.4954, 0.009071, 0.3758, 0.09058, 0.38, 0.09013, 0.3797, 0.6244, 0.377, 0.6243, 0.6036, 0.6628, 0.6036, 0.6937, 0.5888, 0.6937, 0.5888, 0.6628, 0.6003, 0.7278, 0.5888, 0.7278, 0.5888, 0.7129, 0.6003, 0.7129, 0.316, 0.0001883, 0.3749, 0.001614, 0.3749, 0.01082, 0.3162, 0.01049, 0.3414, 0.622, 0.3458, 0.6223, 0.3463, 0.6342, 0.3419, 0.6339, 0.4589, 0.3934, 0.4562, 0.4107, 0.4012, 0.4113, 0.4025, 0.394, 0.4641, 0.3972, 0.461, 0.4107, 0.4562, 0.4107, 0.4589, 0.3934, 0.461, 0.4107, 0.4634, 0.7249, 0.4576, 0.7246, 0.4562, 0.4107, 0.4637, 0.7545, 0.4641, 0.7867, 0.4584, 0.7864, 0.458, 0.7541, 0.3749, 0.01082, 0.3798, 0.01085, 0.38, 0.06344, 0.3751, 0.06395, 0.3162, 0.01049, 0.3749, 0.01082, 0.3751, 0.06395, 0.3176, 0.06992, 0.6036, 0.6602, 0.6036, 0.6628, 0.5888, 0.6628, 0.5888, 0.6602, 0.3254, 0.08271, 0.3755, 0.07745, 0.3758, 0.09058, 0.3265, 0.09597, 0.3458, 0.6223, 0.377, 0.6243, 0.3771, 0.6364, 0.3463, 0.6342, 0.543, 0.02072, 0.5579, 0.02073, 0.556, 0.545, 0.5414, 0.5473, 0.4954, 0.009071, 0.5102, 0.009065, 0.5103, 0.06132, 0.4954, 0.06133, 0.3195, 0.09673, 0.3265, 0.09597, 0.3458, 0.6223, 0.3414, 0.622, 0.3749, 0.001614, 0.3798, 0.001734, 0.3798, 0.01085, 0.3749, 0.01082, 0.4954, 0.07478, 0.5103, 0.07477, 0.5103, 0.08785, 0.4954, 0.08786, 0.3265, 0.09597, 0.3758, 0.09058, 0.377, 0.6243, 0.3458, 0.6223, 0.4954, 0.08786, 0.5103, 0.08785, 0.512, 0.6213, 0.4973, 0.619, 0.4562, 0.4107, 0.4576, 0.7246, 0.3989, 0.7211, 0.4012, 0.4113, 0.4973, 0.619, 0.512, 0.6213, 0.51, 0.6334, 0.4953, 0.6311, 0.2123, 0.4765, 0.2022, 0.4831, 0.1971, 0.4759, 0.2099, 0.4701, 0.5976, 0.7432, 0.6077, 0.7427, 0.6077, 0.7575, 0.5976, 0.758, 0.5888, 0.4354, 0.5888, 0.4037, 0.6037, 0.4037, 0.6037, 0.4374, 0.1983, 0.49, 0.1958, 0.4977, 0.1855, 0.4959, 0.1907, 0.4855, 0.5728, 0.007105, 0.5728, 0.01484, 0.5579, 0.01485, 0.5579, 0.007119, 0.1439, 0.4756, 0.1369, 0.4754, 0.1408, 0.3758, 0.147, 0.376, 0.4802, 0.3612, 0.4802, 0.348, 0.4951, 0.348, 0.4951, 0.3611, 0.1958, 0.4977, 0.1597, 0.9848, 0.1514, 0.9836, 0.1855, 0.4959, 0.5728, 0.01484, 0.5741, 0.5054, 0.5594, 0.5033, 0.5579, 0.01485, 0.1424, 0.4855, 0.1361, 0.4854, 0.1369, 0.4754, 0.1439, 0.4756, 0.5894, 0.3906, 0.5894, 0.3254, 0.6043, 0.3254, 0.6043, 0.3906, 0.4802, 0.3612, 0.4951, 0.3611, 0.4953, 0.4607, 0.4804, 0.4607, 0.4953, 0.4707, 0.4953, 0.4807, 0.4805, 0.4807, 0.4804, 0.4707, 0.5741, 0.5054, 0.5726, 0.5153, 0.5579, 0.5132, 0.5594, 0.5033, 0.1157, 0.9842, 0.115, 0.9957, 0.1104, 0.9958, 0.1112, 0.9842, 0.4935, 0.9688, 0.4952, 0.9803, 0.4805, 0.9825, 0.4788, 0.971, 0.6036, 0.5791, 0.6036, 0.5837, 0.5888, 0.5837, 0.5888, 0.5792, 0.6036, 0.5434, 0.5888, 0.5435, 0.5888, 0.5352, 0.6036, 0.5352, 0.1597, 0.9848, 0.1589, 0.9947, 0.1507, 0.9949, 0.1514, 0.9836, 0.4953, 0.4807, 0.4935, 0.9688, 0.4788, 0.971, 0.4805, 0.4807, 0.141, 0.4955, 0.1157, 0.9842, 0.1112, 0.9842, 0.1353, 0.4955, 0.48, 0.2285, 0.4796, -2.059e-08, 0.4951, 0.0004253, 0.4948, 0.2284, 0.1499, 0.3019, 0.1496, 0.2396, 0.2122, 0.2025, 0.2, 0.2989, 0.4802, 0.348, 0.4801, 0.2878, 0.4949, 0.2878, 0.4951, 0.348, 0.1467, 0.3627, 0.1499, 0.3019, 0.2, 0.2989, 0.1952, 0.3635, 0.5894, 0.3254, 0.5888, 0.2519, 0.6043, 0.2519, 0.6043, 0.3254, 0.4801, 0.2878, 0.48, 0.2285, 0.4948, 0.2284, 0.4949, 0.2878, 0.1496, 0.2396, 0.1137, 0.01453, 0.1397, 2.729e-08, 0.2122, 0.2025, 0.5894, 0.4037, 0.5894, 0.3906, 0.6043, 0.3906, 0.6043, 0.4037, 0.6064, 0.5968, 0.5889, 0.588, 0.5888, 0.5837, 0.6094, 0.5934, 0.3999, 0.7492, 0.3948, 0.7479, 0.3943, 0.719, 0.3989, 0.7211, 0.38, 0.6941, 0.3804, 0.6836, 0.3989, 0.7211, 0.3943, 0.719, 0.2122, 0.2025, 0.2172, 0.2256, 0.205, 0.2986, 0.2, 0.2989, 0.2, 0.2989, 0.205, 0.2986, 0.2002, 0.3636, 0.1952, 0.3635, 0.2005, 0.3768, 0.1955, 0.3776, 0.1952, 0.3635, 0.2002, 0.3636, 0.2119, 0.3886, 0.2097, 0.3921, 0.1955, 0.3776, 0.2005, 0.3768, 0.4012, 0.4113, 0.3989, 0.7211, 0.3804, 0.6836, 0.3917, 0.4114, 0.1425, 0.243, 0.1104, 0.01572, 0.1137, 0.01453, 0.1496, 0.2396, 0.1405, 0.3626, 0.1435, 0.3023, 0.1499, 0.3019, 0.1467, 0.3627, 0.1435, 0.3023, 0.1425, 0.243, 0.1496, 0.2396, 0.1499, 0.3019, 0.1855, 0.4959, 0.1514, 0.9836, 0.1157, 0.9842, 0.141, 0.4955, 0.6036, 0.5434, 0.6036, 0.5791, 0.5888, 0.5792, 0.5888, 0.5435, 0.1514, 0.9836, 0.1507, 0.9949, 0.115, 0.9957, 0.1157, 0.9842, 0.1907, 0.4855, 0.1424, 0.4855, 0.1439, 0.4756, 0.1971, 0.4759, 0.1971, 0.4759, 0.1439, 0.4756, 0.147, 0.376, 0.1955, 0.3776, 0.1408, 0.3758, 0.1405, 0.3626, 0.1467, 0.3627, 0.147, 0.376, 0.5888, 0.5041, 0.592, 0.4875, 0.6043, 0.4875, 0.6043, 0.5041, 0.5888, 0.5352, 0.5888, 0.5041, 0.6043, 0.5041, 0.6043, 0.5348, 0.6181, 0.6219, 0.6064, 0.5968, 0.6094, 0.5934, 0.6216, 0.622, 0.6064, 0.5968, 0.6181, 0.6219, 0.5888, 0.6166, 0.5889, 0.588, 0.4954, 0.06133, 0.5103, 0.06132, 0.5103, 0.07477, 0.4954, 0.07478, 0.3176, 0.06992, 0.3751, 0.06395, 0.3755, 0.07745, 0.3254, 0.08271, 0.3107, 0.07571, 0.3176, 0.06992, 0.3254, 0.08271, 0.3179, 0.08615, 0.3751, 0.06395, 0.38, 0.06344, 0.38, 0.07697, 0.3755, 0.07745, 0.5431, 0.001233, 0.5579, 1.659e-05, 0.5579, 0.01021, 0.543, 0.0108, 0.3107, 0.07571, 0.3006, 0.07165, 0.3043, 0.06628, 0.3176, 0.06992, 0.3176, 0.06992, 0.3043, 0.06628, 0.3016, 0.009943, 0.3162, 0.01049, 0.5915, 0.7729, 0.6005, 0.7732, 0.599, 0.7881, 0.5888, 0.7878, 0.3162, 0.01049, 0.3016, 0.009943, 0.3012, 2.105e-08, 0.316, 0.0001883, 0.2213, 0.3983, 0.2212, 0.404, 0.2097, 0.3921, 0.2119, 0.3886, 0.5888, 0.7433, 0.5976, 0.7432, 0.5976, 0.758, 0.5888, 0.7582, 0.221, 0.4742, 0.2123, 0.4765, 0.2099, 0.4701, 0.2208, 0.4684, 0.6097, 0.7278, 0.6003, 0.7278, 0.6003, 0.7129, 0.6097, 0.7129, 0.2208, 0.4684, 0.2099, 0.4701, 0.2097, 0.3921, 0.2212, 0.404, 0.1855, 0.4959, 0.141, 0.4955, 0.1424, 0.4855, 0.1907, 0.4855, 0.4953, 0.4607, 0.4953, 0.4707, 0.4804, 0.4707, 0.4804, 0.4607, 0.141, 0.4955, 0.1353, 0.4955, 0.1361, 0.4854, 0.1424, 0.4855, 0.5728, 1.392e-05, 0.5728, 0.007105, 0.5579, 0.007119, 0.5579, 2.784e-05, 0.2022, 0.4831, 0.1983, 0.49, 0.1907, 0.4855, 0.1971, 0.4759, 0.3943, 0.7798, 0.3886, 0.7792, 0.3948, 0.7479, 0.3999, 0.7492, 0.5888, 0.4641, 0.5888, 0.4354, 0.6037, 0.4374, 0.6037, 0.4678, 0.4634, 0.7249, 0.4637, 0.7545, 0.458, 0.7541, 0.4576, 0.7246, 0.5729, 0.844, 0.573, 0.8734, 0.5581, 0.8733, 0.5581, 0.8439, 0.4576, 0.7246, 0.458, 0.7541, 0.3999, 0.7492, 0.3989, 0.7211, 0.6199, 0.2291, 0.6199, 0.2519, 0.6043, 0.2518, 0.5888, 0.2518, 0.5888, 0.229, 0.5918, 0.03055, 0.5918, 0.004034, 0.5918, 4.381e-08, 0.6042, 1.336e-05, 0.6165, 2.662e-05, 0.6165, 0.004061, 0.6166, 0.03057, 0.5888, 0.7994, 0.5888, 0.7994, 0.5888, 0.7994, 0.5888, 0.7994, 0.5888, 0.7994, 0.5888, 0.7994, 0.5888, 0.7994, 0.5888, 0.7994, 0.5888, 0.7994, 0.5888, 0.7994, 0.5888, 0.7994, 0.5888, 0.7994, 0.5888, 0.7994, 0.5888, 0.7994, 0.5888, 0.7994, 0.5888, 0.7994, 0.5888, 0.7994, 0.5888, 0.7994, 0.5888, 0.7994, 0.5888, 0.7994, 0.5888, 0.7994, 0.5888, 0.7994, 0.5888, 0.7994, 0.5888, 0.7994, 0.5888, 0.7994, 0.5888, 0.7994, 0.5888, 0.7994, 0.5888, 0.7994, 0.5888, 0.7994, 0.5888, 0.7994, 0.5888, 0.7994, 0.5888, 0.7994, 0.5888, 0.7994, 0.5888, 0.7994, 0.5888, 0.7994, 0.5888, 0.7994, 0.5888, 0.7994, 0.5888, 0.7994, 0.5888, 0.7994, 0.5888, 0.7994, 0.5888, 0.7994, 0.5888, 0.7994, 0.5888, 0.7994, 0.5888, 0.7994, 0.5888, 0.7994, 0.5888, 0.7994, 0.5888, 0.7994, 0.5888, 0.7994, 0.5888, 0.7994, 0.5888, 0.7994, 0.5888, 0.7994, 0.5888, 0.7994, 0.5888, 0.7994, 0.5888, 0.7994, 0.5888, 0.7994, 0.5888, 0.7994, 0.5888, 0.7994, 0.5888, 0.7994, 0.5888, 0.7994, 0.5888, 0.7994, 0.5888, 0.7994, 0.5888, 0.7994, 0.5888, 0.7994, 0.5888, 0.7994, 0.5888, 0.7994, 0.5888, 0.7994, 0.5888, 0.7994, 0.5888, 0.7994, 0.5888, 0.7994, 0.5888, 0.7994, 0.5888, 0.7994, 0.5888, 0.7994, 0.5888, 0.7994, 0.5888, 0.7994, 0.5888, 0.7994, 0.5888, 0.7994, 0.5888, 0.7994, 0.5888, 0.7994, 0.5888, 0.7994, 0.5888, 0.7994, 0.5888, 0.7994, 0.5888, 0.7994, 0.5888, 0.7994, 0.5888, 0.7994, 0.5888, 0.7994, 0.5888, 0.7994, 0.5888, 0.7994, 0.5888, 0.7994, 0.5888, 0.7994, 0.5888, 0.7994, 0.5888, 0.7994, 0.5888, 0.7994, 0.5888, 0.7994, 0.5888, 0.7994, 0.5888, 0.7994, 0.5888, 0.7994, 0.5888, 0.7994, 0.5888, 0.7994, 0.5888, 0.7994, 0.5888, 0.7994, 0.5888, 0.7994, 0.5888, 0.7994, 0.5888, 0.7994, 0.5888, 0.7994, 0.5888, 0.7994, 0.5888, 0.7994, 0.5888, 0.7994, 0.5888, 0.7994, 0.4651, 0.2285, 0.4641, 0.000483, 0.4641, 0.000483, 0.4651, 0.2285, 0.4651, 0.2285, 0.4641, 0.000483, 0.4641, 0.000483, 0.4651, 0.2285])
me_cube.materials.append(mat_material)
me_cube.update()
me_plane_001 = bpy.data.meshes.new('Plane.001')
me_plane_001.from_pydata([(2.998e-10, -1.149, -0.142), (0.9488, -0.9159, 0.003585), (0.0, 1.062, -0.197), (0.9597, 0.62, -0.0669), (0.3749, -1.119, -0.1174), (0.4024, 0.9196, -0.1554), (0.6842, -1.055, -0.06964), (0.7569, 0.7713, -0.1202), (4.759e-11, 0.5793, -0.1883), (0.9577, 0.2608, -0.03772), (0.3978, 0.5342, -0.1581), (0.7436, 0.3934, -0.1128), (1.427e-10, -0.6305, -0.1626), (0.9678, -0.5452, -0.01236), (0.3792, -0.5928, -0.1369), (0.7105, -0.5601, -0.06937), (-0.9488, -0.9159, 0.003585), (-0.9597, 0.62, -0.0669), (-0.3749, -1.119, -0.1174), (-0.4024, 0.9196, -0.1554), (-0.6842, -1.055, -0.06964), (-0.7569, 0.7713, -0.1202), (-0.9577, 0.2608, -0.03772), (-0.3978, 0.5342, -0.1581), (-0.7436, 0.3934, -0.1128), (-0.9678, -0.5452, -0.01236), (-0.3792, -0.5928, -0.1369), (-0.7105, -0.5601, -0.06937), (0.0, -1.151, -0.182), (0.9588, -0.9172, -0.03512), (0.0, 1.062, -0.237), (0.9701, 0.6179, -0.1055), (0.3797, -1.121, -0.1571), (0.4063, 0.9193, -0.1953), (0.6925, -1.056, -0.1088), (0.7634, 0.7703, -0.1597), (0.0, 0.5788, -0.2283), (0.9681, 0.259, -0.0763), (0.402, 0.5336, -0.1979), (0.7516, 0.3919, -0.152), (0.0, -0.6318, -0.2026), (0.978, -0.5466, -0.05101), (0.384, -0.594, -0.1765), (0.719, -0.5614, -0.1084), (-0.9588, -0.9172, -0.03512), (-0.9701, 0.6179, -0.1055), (-0.3797, -1.121, -0.1571), (-0.4063, 0.9193, -0.1953), (-0.6925, -1.056, -0.1088), (-0.7634, 0.7703, -0.1597), (-0.9681, 0.259, -0.0763), (-0.402, 0.5336, -0.1979), (-0.7516, 0.3919, -0.152), (-0.978, -0.5466, -0.05101), (-0.384, -0.594, -0.1765), (-0.719, -0.5614, -0.1084)], [], [(11, 9, 3, 7), (8, 10, 5, 2), (10, 11, 7, 5), (14, 15, 11, 10), (12, 14, 10, 8), (15, 13, 9, 11), (6, 1, 13, 15), (0, 4, 14, 12), (4, 6, 15, 14), (24, 21, 17, 22), (8, 2, 19, 23), (23, 19, 21, 24), (26, 23, 24, 27), (12, 8, 23, 26), (27, 24, 22, 25), (20, 27, 25, 16), (0, 12, 26, 18), (18, 26, 27, 20), (39, 35, 31, 37), (36, 30, 33, 38), (38, 33, 35, 39), (42, 38, 39, 43), (40, 36, 38, 42), (43, 39, 37, 41), (34, 43, 41, 29), (28, 40, 42, 32), (32, 42, 43, 34), (52, 50, 45, 49), (36, 51, 47, 30), (51, 52, 49, 47), (54, 55, 52, 51), (40, 54, 51, 36), (55, 53, 50, 52), (48, 44, 53, 55), (28, 46, 54, 40), (46, 48, 55, 54), (1, 6, 34, 29), (3, 9, 37, 31), (2, 5, 33, 30), (4, 0, 28, 32), (5, 7, 35, 33), (6, 4, 32, 34), (7, 3, 31, 35), (9, 13, 41, 37), (13, 1, 29, 41), (20, 16, 44, 48), (22, 17, 45, 50), (19, 2, 30, 47), (0, 18, 46, 28), (21, 19, 47, 49), (18, 20, 48, 46), (17, 21, 49, 45), (25, 22, 50, 53), (16, 25, 53, 44)])
me_plane_001.polygons.foreach_set('use_smooth', [True] * 54)
_k = {(1, 6): 1.0, (3, 9): 1.0, (2, 5): 1.0, (0, 4): 1.0, (5, 7): 1.0, (4, 6): 1.0, (3, 7): 1.0, (9, 13): 1.0, (1, 13): 1.0, (16, 20): 1.0, (17, 22): 1.0, (2, 19): 1.0, (0, 18): 1.0, (19, 21): 1.0, (18, 20): 1.0, (17, 21): 1.0, (22, 25): 1.0, (16, 25): 1.0, (29, 34): 1.0, (31, 37): 1.0, (30, 33): 1.0, (28, 32): 1.0, (33, 35): 1.0, (32, 34): 1.0, (31, 35): 1.0, (37, 41): 1.0, (29, 41): 1.0, (44, 48): 1.0, (45, 50): 1.0, (30, 47): 1.0, (28, 46): 1.0, (47, 49): 1.0, (46, 48): 1.0, (45, 49): 1.0, (50, 53): 1.0, (44, 53): 1.0}
me_plane_001.attributes.new('crease_edge', 'FLOAT', 'EDGE').data.foreach_set('value', [_k.get((min(e.vertices), max(e.vertices)), 0.0) for e in me_plane_001.edges])
_uv = me_plane_001.uv_layers.new(name='UVMap')
_uv.uv.foreach_set('vector', [0.7108, 0.3287, 0.7399, 0.3101, 0.7405, 0.3592, 0.713, 0.3803, 0.6096, 0.3551, 0.6638, 0.3484, 0.6648, 0.401, 0.6101, 0.4209, 0.6638, 0.3484, 0.7108, 0.3287, 0.713, 0.3803, 0.6648, 0.401, 0.6602, 0.1947, 0.7054, 0.1986, 0.7108, 0.3287, 0.6638, 0.3484, 0.6085, 0.19, 0.6602, 0.1947, 0.6638, 0.3484, 0.6096, 0.3551, 0.7054, 0.1986, 0.7405, 0.2002, 0.7399, 0.3101, 0.7108, 0.3287, 0.7014, 0.1312, 0.7376, 0.1496, 0.7405, 0.2002, 0.7054, 0.1986, 0.608, 0.1193, 0.6591, 0.1229, 0.6602, 0.1947, 0.6085, 0.19, 0.6591, 0.1229, 0.7014, 0.1312, 0.7054, 0.1986, 0.6602, 0.1947, 0.508, 0.3301, 0.5066, 0.3817, 0.4787, 0.361, 0.4787, 0.312, 0.6096, 0.3551, 0.6101, 0.4209, 0.555, 0.4017, 0.5553, 0.3492, 0.5553, 0.3492, 0.555, 0.4017, 0.5066, 0.3817, 0.508, 0.3301, 0.5568, 0.1954, 0.5553, 0.3492, 0.508, 0.3301, 0.5116, 0.1999, 0.6085, 0.19, 0.6096, 0.3551, 0.5553, 0.3492, 0.5568, 0.1954, 0.5116, 0.1999, 0.508, 0.3301, 0.4787, 0.312, 0.4765, 0.202, 0.5147, 0.1325, 0.5116, 0.1999, 0.4765, 0.202, 0.4788, 0.1514, 0.608, 0.1193, 0.6085, 0.19, 0.5568, 0.1954, 0.5569, 0.1236, 0.5569, 0.1236, 0.5568, 0.1954, 0.5116, 0.1999, 0.5147, 0.1325, 0.2415, 0.3301, 0.2403, 0.3818, 0.2119, 0.361, 0.2119, 0.3119, 0.3442, 0.3552, 0.3446, 0.4211, 0.2891, 0.4019, 0.2893, 0.3493, 0.2893, 0.3493, 0.2891, 0.4019, 0.2403, 0.3818, 0.2415, 0.3301, 0.2907, 0.1955, 0.2893, 0.3493, 0.2415, 0.3301, 0.2451, 0.2, 0.3431, 0.1901, 0.3442, 0.3552, 0.2893, 0.3493, 0.2907, 0.1955, 0.2451, 0.2, 0.2415, 0.3301, 0.2119, 0.3119, 0.2098, 0.202, 0.2482, 0.1326, 0.2451, 0.2, 0.2098, 0.202, 0.212, 0.1514, 0.3426, 0.1193, 0.3431, 0.1901, 0.2907, 0.1955, 0.2908, 0.1236, 0.2908, 0.1236, 0.2907, 0.1955, 0.2451, 0.2, 0.2482, 0.1326, 0.4465, 0.3287, 0.4759, 0.3101, 0.4765, 0.3592, 0.4485, 0.3803, 0.3442, 0.3552, 0.399, 0.3486, 0.3999, 0.4011, 0.3446, 0.4211, 0.399, 0.3486, 0.4465, 0.3287, 0.4485, 0.3803, 0.3999, 0.4011, 0.3955, 0.1948, 0.4412, 0.1986, 0.4465, 0.3287, 0.399, 0.3486, 0.3431, 0.1901, 0.3955, 0.1948, 0.399, 0.3486, 0.3442, 0.3552, 0.4412, 0.1986, 0.4765, 0.2002, 0.4759, 0.3101, 0.4465, 0.3287, 0.4371, 0.1313, 0.4736, 0.1496, 0.4765, 0.2002, 0.4412, 0.1986, 0.3426, 0.1193, 0.3944, 0.1229, 0.3955, 0.1948, 0.3431, 0.1901, 0.3944, 0.1229, 0.4371, 0.1313, 0.4412, 0.1986, 0.3955, 0.1948, 0.944, 0.3006, 0.944, 0.2979, 0.9341, 0.2979, 0.9341, 0.3006, 0.944, 0.349, 0.944, 0.3453, 0.9341, 0.3453, 0.9341, 0.349, 0.944, 0.3063, 0.944, 0.3032, 0.9341, 0.3032, 0.9341, 0.3064, 0.944, 0.2947, 0.944, 0.2908, 0.9341, 0.2908, 0.9341, 0.2947, 0.944, 0.3032, 0.944, 0.3005, 0.9341, 0.3005, 0.9341, 0.3032, 0.944, 0.2979, 0.944, 0.2947, 0.9341, 0.2947, 0.9341, 0.2979, 0.944, 0.3505, 0.944, 0.349, 0.9341, 0.349, 0.9341, 0.3506, 0.944, 0.3453, 0.944, 0.3371, 0.9341, 0.3371, 0.9341, 0.3453, 0.944, 0.3371, 0.944, 0.3333, 0.9341, 0.3333, 0.9341, 0.3371, 0.944, 0.2837, 0.944, 0.281, 0.9341, 0.281, 0.9341, 0.2837, 0.9341, 0.3295, 0.9341, 0.3332, 0.944, 0.3332, 0.944, 0.3295, 0.9341, 0.313, 0.9341, 0.3174, 0.944, 0.3174, 0.944, 0.3131, 0.944, 0.2908, 0.944, 0.2869, 0.9341, 0.2869, 0.9341, 0.2908, 0.9341, 0.3091, 0.9341, 0.313, 0.944, 0.3131, 0.944, 0.3091, 0.944, 0.2869, 0.944, 0.2837, 0.9341, 0.2837, 0.9341, 0.2869, 0.9341, 0.3065, 0.9341, 0.3091, 0.944, 0.3091, 0.944, 0.3065, 0.9341, 0.3212, 0.9341, 0.3295, 0.944, 0.3295, 0.944, 0.3213, 0.9341, 0.3174, 0.9341, 0.3212, 0.944, 0.3213, 0.944, 0.3175])
me_plane_001.materials.append(mat_material)
me_plane_001.update()
me_plane_002 = bpy.data.meshes.new('Plane.002')
me_plane_002.from_pydata([(3.687e-10, -0.956, -0.2129), (1.175, -0.7625, 0.08622), (-6.29e-10, 0.5391, -0.6668), (1.043, 0.4495, -0.3018), (0.4257, -0.9266, -0.1967), (0.4135, 0.5103, -0.6327), (0.8369, -0.8631, -0.0238), (0.7487, 0.5074, -0.4777), (-4.157e-10, -0.3231, -0.4024), (1.17, -0.1946, -0.07411), (0.4326, -0.3116, -0.3808), (0.828, -0.2681, -0.212), (4.75e-10, -0.5904, -0.3204), (1.213, -0.4255, 0.007391), (0.4357, -0.5731, -0.3006), (0.8652, -0.5199, -0.1257), (1.118, 0.2638, -0.2358), (0.4224, 0.183, -0.5325), (0.7823, 0.2223, -0.38), (-1.069e-09, 0.1852, -0.5583), (-1.175, -0.7625, 0.08622), (-1.043, 0.4495, -0.3018), (-0.4257, -0.9266, -0.1967), (-0.4135, 0.5103, -0.6327), (-0.8369, -0.8631, -0.0238), (-0.7487, 0.5074, -0.4777), (-1.17, -0.1946, -0.07411), (-0.4326, -0.3116, -0.3808), (-0.828, -0.2681, -0.212), (-1.213, -0.4255, 0.007391), (-0.4357, -0.5731, -0.3006), (-0.8652, -0.5199, -0.1257), (-1.118, 0.2638, -0.2358), (-0.4224, 0.183, -0.5325), (-0.7823, 0.2223, -0.38), (0.0, -0.9701, -0.2609), (1.195, -0.7761, 0.04221), (0.0, 0.5245, -0.7146), (1.065, 0.4393, -0.3456), (0.4369, -0.9409, -0.2433), (0.4244, 0.4963, -0.6794), (0.8566, -0.8769, -0.06762), (0.7695, 0.4956, -0.5216), (0.0, -0.3378, -0.4502), (1.19, -0.2071, -0.118), (0.4442, -0.3256, -0.4273), (0.8481, -0.2809, -0.256), (0.0, -0.6048, -0.3683), (1.233, -0.4382, -0.03669), (0.4474, -0.5872, -0.3471), (0.8851, -0.533, -0.1697), (1.139, 0.2519, -0.2796), (0.434, 0.169, -0.579), (0.8029, 0.2101, -0.4239), (0.0, 0.1705, -0.6061), (-1.195, -0.7761, 0.04221), (-1.065, 0.4393, -0.3456), (-0.4369, -0.9409, -0.2433), (-0.4244, 0.4963, -0.6794), (-0.8566, -0.8769, -0.06762), (-0.7695, 0.4956, -0.5216), (-1.19, -0.2071, -0.118), (-0.4442, -0.3256, -0.4273), (-0.8481, -0.2809, -0.256), (-1.233, -0.4382, -0.03669), (-0.4474, -0.5872, -0.3471), (-0.8851, -0.533, -0.1697), (-1.139, 0.2519, -0.2796), (-0.434, 0.169, -0.579), (-0.8029, 0.2101, -0.4239)], [], [(18, 16, 3, 7), (19, 17, 5, 2), (17, 18, 7, 5), (14, 15, 11, 10), (12, 14, 10, 8), (15, 13, 9, 11), (6, 1, 13, 15), (0, 4, 14, 12), (4, 6, 15, 14), (10, 11, 18, 17), (8, 10, 17, 19), (11, 9, 16, 18), (34, 25, 21, 32), (19, 2, 23, 33), (33, 23, 25, 34), (30, 27, 28, 31), (12, 8, 27, 30), (31, 28, 26, 29), (24, 31, 29, 20), (0, 12, 30, 22), (22, 30, 31, 24), (27, 33, 34, 28), (8, 19, 33, 27), (28, 34, 32, 26), (53, 42, 38, 51), (54, 37, 40, 52), (52, 40, 42, 53), (49, 45, 46, 50), (47, 43, 45, 49), (50, 46, 44, 48), (41, 50, 48, 36), (35, 47, 49, 39), (39, 49, 50, 41), (45, 52, 53, 46), (43, 54, 52, 45), (46, 53, 51, 44), (69, 67, 56, 60), (54, 68, 58, 37), (68, 69, 60, 58), (65, 66, 63, 62), (47, 65, 62, 43), (66, 64, 61, 63), (59, 55, 64, 66), (35, 57, 65, 47), (57, 59, 66, 65), (62, 63, 69, 68), (43, 62, 68, 54), (63, 61, 67, 69), (1, 6, 41, 36), (3, 16, 51, 38), (2, 5, 40, 37), (4, 0, 35, 39), (5, 7, 42, 40), (6, 4, 39, 41), (7, 3, 38, 42), (9, 13, 48, 44), (13, 1, 36, 48), (16, 9, 44, 51), (24, 20, 55, 59), (32, 21, 56, 67), (23, 2, 37, 58), (0, 22, 57, 35), (25, 23, 58, 60), (22, 24, 59, 57), (21, 25, 60, 56), (29, 26, 61, 64), (20, 29, 64, 55), (26, 32, 67, 61)])
me_plane_002.polygons.foreach_set('use_smooth', [True] * 68)
_k = {(1, 6): 1.0, (3, 16): 1.0, (2, 5): 1.0, (0, 4): 1.0, (5, 7): 1.0, (4, 6): 1.0, (3, 7): 1.0, (9, 13): 1.0, (1, 13): 1.0, (9, 16): 1.0, (20, 24): 1.0, (21, 32): 1.0, (2, 23): 1.0, (0, 22): 1.0, (23, 25): 1.0, (22, 24): 1.0, (21, 25): 1.0, (26, 29): 1.0, (20, 29): 1.0, (26, 32): 1.0, (36, 41): 1.0, (38, 51): 1.0, (37, 40): 1.0, (35, 39): 1.0, (40, 42): 1.0, (39, 41): 1.0, (38, 42): 1.0, (44, 48): 1.0, (36, 48): 1.0, (44, 51): 1.0, (55, 59): 1.0, (56, 67): 1.0, (37, 58): 1.0, (35, 57): 1.0, (58, 60): 1.0, (57, 59): 1.0, (56, 60): 1.0, (61, 64): 1.0, (55, 64): 1.0, (61, 67): 1.0}
me_plane_002.attributes.new('crease_edge', 'FLOAT', 'EDGE').data.foreach_set('value', [_k.get((min(e.vertices), max(e.vertices)), 0.0) for e in me_plane_002.edges])
_uv = me_plane_002.uv_layers.new(name='UVMap')
_uv.uv.foreach_set('vector', [0.2691, 0.4955, 0.2118, 0.4963, 0.2242, 0.4626, 0.2742, 0.4441, 0.4026, 0.4916, 0.3305, 0.4939, 0.3314, 0.4355, 0.4019, 0.4284, 0.3305, 0.4939, 0.2691, 0.4955, 0.2742, 0.4441, 0.3314, 0.4355, 0.3297, 0.629, 0.2564, 0.6295, 0.2622, 0.584, 0.3297, 0.5823, 0.4041, 0.63, 0.3297, 0.629, 0.3297, 0.5823, 0.4036, 0.5823, 0.2564, 0.6295, 0.1969, 0.6211, 0.2038, 0.5792, 0.2622, 0.584, 0.2619, 0.6905, 0.204, 0.68, 0.1969, 0.6211, 0.2564, 0.6295, 0.4048, 0.6951, 0.3321, 0.6918, 0.3297, 0.629, 0.4041, 0.63, 0.3321, 0.6918, 0.2619, 0.6905, 0.2564, 0.6295, 0.3297, 0.629, 0.3297, 0.5823, 0.2622, 0.584, 0.2691, 0.4955, 0.3305, 0.4939, 0.4036, 0.5823, 0.3297, 0.5823, 0.3305, 0.4939, 0.4026, 0.4916, 0.2622, 0.584, 0.2038, 0.5792, 0.2118, 0.4963, 0.2691, 0.4955, 0.5361, 0.4926, 0.5298, 0.4413, 0.5802, 0.4587, 0.5933, 0.4921, 0.4026, 0.4916, 0.4019, 0.4284, 0.4725, 0.434, 0.4747, 0.4924, 0.4747, 0.4924, 0.4725, 0.434, 0.5298, 0.4413, 0.5361, 0.4926, 0.4784, 0.6273, 0.4774, 0.5807, 0.5449, 0.5809, 0.5517, 0.6262, 0.4041, 0.63, 0.4036, 0.5823, 0.4774, 0.5807, 0.4784, 0.6273, 0.5517, 0.6262, 0.5449, 0.5809, 0.6032, 0.5749, 0.6111, 0.6165, 0.5476, 0.6874, 0.5517, 0.6262, 0.6111, 0.6165, 0.6052, 0.6756, 0.4048, 0.6951, 0.4041, 0.63, 0.4784, 0.6273, 0.4774, 0.6902, 0.4774, 0.6902, 0.4784, 0.6273, 0.5517, 0.6262, 0.5476, 0.6874, 0.4774, 0.5807, 0.4747, 0.4924, 0.5361, 0.4926, 0.5449, 0.5809, 0.4036, 0.5823, 0.4026, 0.4916, 0.4747, 0.4924, 0.4774, 0.5807, 0.5449, 0.5809, 0.5361, 0.4926, 0.5933, 0.4921, 0.6032, 0.5749, 0.5449, 0.2263, 0.5388, 0.1749, 0.5893, 0.1921, 0.6023, 0.2259, 0.4079, 0.2252, 0.4073, 0.162, 0.4798, 0.1677, 0.482, 0.2261, 0.482, 0.2261, 0.4798, 0.1677, 0.5388, 0.1749, 0.5449, 0.2263, 0.4855, 0.3611, 0.4845, 0.3144, 0.5534, 0.3147, 0.5602, 0.3601, 0.4091, 0.3636, 0.4087, 0.316, 0.4845, 0.3144, 0.4855, 0.3611, 0.5602, 0.3601, 0.5534, 0.3147, 0.6118, 0.3087, 0.6195, 0.3504, 0.5559, 0.4214, 0.5602, 0.3601, 0.6195, 0.3504, 0.6135, 0.4096, 0.4097, 0.4286, 0.4091, 0.3636, 0.4855, 0.3611, 0.4842, 0.424, 0.4842, 0.424, 0.4855, 0.3611, 0.5602, 0.3601, 0.5559, 0.4214, 0.4845, 0.3144, 0.482, 0.2261, 0.5449, 0.2263, 0.5534, 0.3147, 0.4087, 0.316, 0.4079, 0.2252, 0.482, 0.2261, 0.4845, 0.3144, 0.5534, 0.3147, 0.5449, 0.2263, 0.6023, 0.2259, 0.6118, 0.3087, 0.2709, 0.2287, 0.2135, 0.2293, 0.2259, 0.1954, 0.2761, 0.1772, 0.4079, 0.2252, 0.3338, 0.2274, 0.3349, 0.169, 0.4073, 0.162, 0.3338, 0.2274, 0.2709, 0.2287, 0.2761, 0.1772, 0.3349, 0.169, 0.3327, 0.3624, 0.258, 0.3628, 0.2639, 0.3173, 0.3329, 0.3158, 0.4091, 0.3636, 0.3327, 0.3624, 0.3329, 0.3158, 0.4087, 0.316, 0.258, 0.3628, 0.1985, 0.3542, 0.2054, 0.3124, 0.2639, 0.3173, 0.2634, 0.424, 0.2056, 0.4133, 0.1985, 0.3542, 0.258, 0.3628, 0.4097, 0.4286, 0.3351, 0.4253, 0.3327, 0.3624, 0.4091, 0.3636, 0.3351, 0.4253, 0.2634, 0.424, 0.258, 0.3628, 0.3327, 0.3624, 0.3329, 0.3158, 0.2639, 0.3173, 0.2709, 0.2287, 0.3338, 0.2274, 0.4087, 0.316, 0.3329, 0.3158, 0.3338, 0.2274, 0.4079, 0.2252, 0.2639, 0.3173, 0.2054, 0.3124, 0.2135, 0.2293, 0.2709, 0.2287, 0.8063, 0.4774, 0.8063, 0.4789, 0.7903, 0.4789, 0.7903, 0.4774, 0.7903, 0.4574, 0.7903, 0.4565, 0.8063, 0.4565, 0.8063, 0.4574, 0.7903, 0.4619, 0.7903, 0.4601, 0.8063, 0.4601, 0.8063, 0.4619, 0.8063, 0.4809, 0.8063, 0.4827, 0.7903, 0.4827, 0.7903, 0.4809, 0.7903, 0.4601, 0.7903, 0.4586, 0.8063, 0.4586, 0.8063, 0.4601, 0.8063, 0.4789, 0.8063, 0.4809, 0.7903, 0.4809, 0.7903, 0.4789, 0.7903, 0.4586, 0.7903, 0.4574, 0.8063, 0.4574, 0.8063, 0.4586, 0.7903, 0.4544, 0.7903, 0.4533, 0.8063, 0.4533, 0.8063, 0.4544, 0.7903, 0.4533, 0.7903, 0.4518, 0.8063, 0.4518, 0.8063, 0.4533, 0.7903, 0.4565, 0.7903, 0.4544, 0.8063, 0.4544, 0.8063, 0.4565, 0.7903, 0.468, 0.7903, 0.4664, 0.8063, 0.4664, 0.8063, 0.468, 0.8063, 0.4765, 0.8063, 0.4774, 0.7903, 0.4774, 0.7903, 0.4765, 0.7903, 0.4637, 0.7903, 0.4619, 0.8063, 0.4619, 0.8063, 0.4637, 0.7903, 0.4718, 0.7903, 0.47, 0.8063, 0.47, 0.8063, 0.4718, 0.7903, 0.4651, 0.7903, 0.4637, 0.8063, 0.4637, 0.8063, 0.4651, 0.7903, 0.47, 0.7903, 0.468, 0.8063, 0.468, 0.8063, 0.47, 0.7903, 0.4664, 0.7903, 0.4651, 0.8063, 0.4651, 0.8063, 0.4664, 0.8063, 0.4733, 0.8063, 0.4744, 0.7903, 0.4744, 0.7903, 0.4733, 0.8063, 0.4719, 0.8063, 0.4733, 0.7903, 0.4733, 0.7903, 0.4718, 0.8063, 0.4744, 0.8063, 0.4765, 0.7903, 0.4765, 0.7903, 0.4744])
me_plane_002.materials.append(mat_material)
me_plane_002.update()
me_cube_002 = bpy.data.meshes.new('Cube.002')
me_cube_002.from_pydata([(0.0, -0.03861, 0.3381), (0.0, -0.02965, 0.4458), (0.0, 0.0379, 0.3381), (0.0, 0.05192, 0.4016), (0.9817, -0.03064, 0.2106), (0.9252, -0.03068, 0.5314), (0.9833, 0.04588, 0.2106), (0.9268, 0.04584, 0.5314), (0.0, -0.0282, 0.3945), (0.0, 0.04831, 0.3945), (0.935, 0.04585, 0.4849), (0.9334, -0.03067, 0.4849), (0.0, 0.03915, 0.3591), (0.9748, 0.04587, 0.2583), (0.9733, -0.03064, 0.2584), (0.0, -0.03736, 0.3591), (-0.9817, -0.03064, 0.2106), (-0.9252, -0.03068, 0.5314), (-0.9833, 0.04588, 0.2106), (-0.9268, 0.04584, 0.5314), (-0.935, 0.04585, 0.4849), (-0.9334, -0.03067, 0.4849), (-0.9748, 0.04587, 0.2583), (-0.9733, -0.03064, 0.2584)], [], [(9, 3, 7, 10), (10, 7, 5, 11), (11, 5, 1, 8), (2, 6, 4, 0), (7, 3, 1, 5), (14, 11, 8, 15), (13, 10, 11, 14), (12, 9, 10, 13), (2, 12, 13, 6), (6, 13, 14, 4), (4, 14, 15, 0), (9, 20, 19, 3), (20, 21, 17, 19), (21, 8, 1, 17), (2, 0, 16, 18), (19, 17, 1, 3), (23, 15, 8, 21), (22, 23, 21, 20), (12, 22, 20, 9), (2, 18, 22, 12), (18, 16, 23, 22), (16, 0, 15, 23)])
_k = {(6, 13): 1.0, (4, 6): 1.0, (5, 7): 1.0, (4, 14): 1.0, (7, 10): 1.0, (5, 11): 1.0, (10, 13): 1.0, (11, 14): 1.0, (18, 22): 1.0, (16, 18): 1.0, (17, 19): 1.0, (16, 23): 1.0, (19, 20): 1.0, (17, 21): 1.0, (20, 22): 1.0, (21, 23): 1.0}
me_cube_002.attributes.new('crease_edge', 'FLOAT', 'EDGE').data.foreach_set('value', [_k.get((min(e.vertices), max(e.vertices)), 0.0) for e in me_cube_002.edges])
_uv = me_cube_002.uv_layers.new(name='UVMap')
_uv.uv.foreach_set('vector', [0.06948, 0.5, 0.0658, 0.5, 5.845e-08, 0.02873, 0.02361, 0.02457, 0.4273, 0.02414, 0.4273, 0.0001457, 0.4662, -9.151e-09, 0.4662, 0.02399, 0.1866, 0.9739, 0.163, 0.9697, 0.2065, 0.4992, 0.2326, 0.4992, 0.3884, 0.5, 0.3844, -1.288e-09, 0.4233, 0.0007846, 0.4273, 0.5, 0.3636, -2.859e-09, 0.3844, 0.4713, 0.3384, 0.4713, 0.3261, 0.0007846, 0.3018, 0.9942, 0.1866, 0.9739, 0.2326, 0.4992, 0.2506, 0.4992, 0.4273, 0.1411, 0.4273, 0.02414, 0.4662, 0.02399, 0.4662, 0.141, 0.08767, 0.5, 0.06948, 0.5, 0.02361, 0.02457, 0.1387, 0.004278, 0.09834, 0.5, 0.08767, 0.5, 0.1387, 0.004278, 0.163, -1.8e-08, 0.4273, 0.1658, 0.4273, 0.1411, 0.4662, 0.141, 0.4662, 0.1656, 0.3261, 0.9984, 0.3018, 0.9942, 0.2506, 0.4992, 0.2613, 0.4992, 0.06948, 0.5, 0.02361, 0.9754, -1.271e-08, 0.9713, 0.0658, 0.5, 0.4662, 0.1899, 0.4273, 0.1898, 0.4273, 0.1658, 0.4662, 0.1659, 0.1866, 0.02457, 0.2326, 0.4992, 0.2065, 0.4992, 0.163, 0.02873, 0.3884, 0.5, 0.4273, 0.5, 0.4233, 0.9992, 0.3844, 1.0, 0.3636, 0.9425, 0.3261, 0.9418, 0.3384, 0.4713, 0.3844, 0.4713, 0.3018, 0.004278, 0.2506, 0.4992, 0.2326, 0.4992, 0.1866, 0.02457, 0.4662, 0.3069, 0.4273, 0.3068, 0.4273, 0.1898, 0.4662, 0.1899, 0.08767, 0.5, 0.1387, 0.9957, 0.02361, 0.9754, 0.06948, 0.5, 0.09834, 0.5, 0.163, 1.0, 0.1387, 0.9957, 0.08767, 0.5, 0.4662, 0.3316, 0.4273, 0.3314, 0.4273, 0.3068, 0.4662, 0.3069, 0.3261, -5.688e-09, 0.2613, 0.4992, 0.2506, 0.4992, 0.3018, 0.004278])
me_cube_002.materials.append(mat_material)
me_cube_002.update()
me_cube_003 = bpy.data.meshes.new('Cube.003')
me_cube_003.from_pydata([(0.0, -0.03861, 0.3381), (0.0, -0.02965, 0.4458), (0.0, 0.0379, 0.3381), (0.0, 0.05192, 0.4016), (0.9933, -0.03064, 0.2106), (0.9361, -0.03068, 0.5314), (0.9949, 0.04588, 0.2106), (0.9377, 0.04584, 0.5314), (0.0, -0.0282, 0.3945), (0.0, 0.04831, 0.3945), (0.946, 0.04585, 0.4849), (0.9444, -0.03067, 0.4849), (0.0, 0.03915, 0.3591), (0.9863, 0.04587, 0.2583), (0.9848, -0.03064, 0.2584), (0.0, -0.03736, 0.3591), (-0.9933, -0.03064, 0.2106), (-0.9361, -0.03068, 0.5314), (-0.9949, 0.04588, 0.2106), (-0.9377, 0.04584, 0.5314), (-0.946, 0.04585, 0.4849), (-0.9444, -0.03067, 0.4849), (-0.9863, 0.04587, 0.2583), (-0.9848, -0.03064, 0.2584)], [], [(9, 3, 7, 10), (10, 7, 5, 11), (11, 5, 1, 8), (2, 6, 4, 0), (7, 3, 1, 5), (14, 11, 8, 15), (13, 10, 11, 14), (12, 9, 10, 13), (2, 12, 13, 6), (6, 13, 14, 4), (4, 14, 15, 0), (9, 20, 19, 3), (20, 21, 17, 19), (21, 8, 1, 17), (2, 0, 16, 18), (19, 17, 1, 3), (23, 15, 8, 21), (22, 23, 21, 20), (12, 22, 20, 9), (2, 18, 22, 12), (18, 16, 23, 22), (16, 0, 15, 23)])
_k = {(6, 13): 1.0, (4, 6): 1.0, (5, 7): 1.0, (4, 14): 1.0, (7, 10): 1.0, (5, 11): 1.0, (10, 13): 1.0, (11, 14): 1.0, (18, 22): 1.0, (16, 18): 1.0, (17, 19): 1.0, (16, 23): 1.0, (19, 20): 1.0, (17, 21): 1.0, (20, 22): 1.0, (21, 23): 1.0}
me_cube_003.attributes.new('crease_edge', 'FLOAT', 'EDGE').data.foreach_set('value', [_k.get((min(e.vertices), max(e.vertices)), 0.0) for e in me_cube_003.edges])
_uv = me_cube_003.uv_layers.new(name='UVMap')
_uv.uv.foreach_set('vector', [0.06867, 0.5, 0.06503, 0.5, 5.774e-08, 0.02873, 0.02334, 0.02457, 0.4223, 0.1878, 0.4223, 0.1641, 0.4608, 0.1639, 0.4608, 0.1876, 0.1845, 0.9739, 0.1611, 0.9697, 0.2041, 0.4992, 0.2299, 0.4992, 0.3838, 0.5, 0.3799, -1.273e-09, 0.4184, 0.0007846, 0.4223, 0.5, 0.3594, -2.826e-09, 0.3799, 0.4713, 0.3344, 0.4713, 0.3223, 0.0007847, 0.2983, 0.9942, 0.1845, 0.9739, 0.2299, 0.4992, 0.2477, 0.4992, 0.4223, 0.3035, 0.4223, 0.1878, 0.4608, 0.1876, 0.4608, 0.3033, 0.08664, 0.5, 0.06867, 0.5, 0.02334, 0.02457, 0.1371, 0.004278, 0.09719, 0.5, 0.08664, 0.5, 0.1371, 0.004278, 0.1611, -1.779e-08, 0.4223, 0.3278, 0.4223, 0.3035, 0.4608, 0.3033, 0.4608, 0.3277, 0.3223, 0.9984, 0.2983, 0.9942, 0.2477, 0.4992, 0.2583, 0.4992, 0.06867, 0.5, 0.02334, 0.9754, -1.342e-08, 0.9713, 0.06503, 0.5, 0.4608, 0.02387, 0.4223, 0.02372, 0.4223, -1.985e-08, 0.4608, 0.0001472, 0.1845, 0.02457, 0.2299, 0.4992, 0.2041, 0.4992, 0.1611, 0.02873, 0.3838, 0.5, 0.4223, 0.5, 0.4184, 0.9992, 0.3799, 1.0, 0.3594, 0.9425, 0.3223, 0.9418, 0.3344, 0.4713, 0.3799, 0.4713, 0.2983, 0.004279, 0.2477, 0.4992, 0.2299, 0.4992, 0.1845, 0.02457, 0.4608, 0.1395, 0.4223, 0.1394, 0.4223, 0.02372, 0.4608, 0.02387, 0.08664, 0.5, 0.1371, 0.9957, 0.02334, 0.9754, 0.06867, 0.5, 0.09719, 0.5, 0.1611, 1.0, 0.1371, 0.9957, 0.08664, 0.5, 0.4608, 0.1639, 0.4223, 0.1638, 0.4223, 0.1394, 0.4608, 0.1395, 0.3223, -5.621e-09, 0.2583, 0.4992, 0.2477, 0.4992, 0.2983, 0.004279])
me_cube_003.materials.append(mat_material)
me_cube_003.update()
me_circle_001 = bpy.data.meshes.new('Circle.001')
me_circle_001.from_pydata([(-0.0006231, -1.623, 0.1557), (0.3273, -1.591, 0.1557), (0.6427, -1.495, 0.1557), (0.9333, -1.34, 0.1557), (1.188, -1.131, 0.1557), (1.397, -0.8762, 0.1557), (1.552, -0.5856, 0.1557), (1.648, -0.2703, 0.1557), (1.68, 0.05765, 0.1557), (1.648, 0.3856, 0.1557), (1.552, 0.7009, 0.1557), (1.397, 0.9915, 0.1557), (1.188, 1.246, 0.1557), (0.9333, 1.455, 0.1557), (0.6427, 1.611, 0.1557), (0.3273, 1.706, 0.1557), (-0.0006231, 1.739, 0.1557), (-0.3286, 1.706, 0.1557), (-0.6439, 1.611, 0.1557), (-0.9345, 1.455, 0.1557), (-1.189, 1.246, 0.1557), (-1.398, 0.9915, 0.1557), (-1.554, 0.7009, 0.1557), (-1.649, 0.3856, 0.1557), (-1.682, 0.05765, 0.1557), (-1.649, -0.2703, 0.1557), (-1.554, -0.5856, 0.1557), (-1.398, -0.8762, 0.1557), (-1.189, -1.131, 0.1557), (-0.9345, -1.34, 0.1557), (-0.6439, -1.495, 0.1557), (-0.3286, -1.591, 0.1557), (-0.0006231, -1.623, 0.06674), (0.3273, -1.591, 0.06674), (0.6427, -1.495, 0.06674), (0.9333, -1.34, 0.06674), (1.188, -1.131, 0.06674), (1.397, -0.8762, 0.06674), (1.552, -0.5856, 0.06674), (1.648, -0.2703, 0.06674), (1.68, 0.05765, 0.06674), (1.648, 0.3856, 0.06674), (1.552, 0.7009, 0.06674), (1.397, 0.9915, 0.06674), (1.188, 1.246, 0.06674), (0.9333, 1.455, 0.06674), (0.6427, 1.611, 0.06674), (0.3273, 1.706, 0.06674), (-0.0006231, 1.739, 0.06674), (-0.3286, 1.706, 0.06674), (-0.6439, 1.611, 0.06674), (-0.9345, 1.455, 0.06674), (-1.189, 1.246, 0.06674), (-1.398, 0.9915, 0.06674), (-1.554, 0.7009, 0.06674), (-1.649, 0.3856, 0.06674), (-1.682, 0.05765, 0.06674), (-1.649, -0.2703, 0.06674), (-1.554, -0.5856, 0.06674), (-1.398, -0.8762, 0.06674), (-1.189, -1.131, 0.06674), (-0.9345, -1.34, 0.06674), (-0.6439, -1.495, 0.06674), (-0.3286, -1.591, 0.06674), (-0.0006232, 0.7027, 0.1557), (-0.5592, -0.2649, 0.1557), (0.558, -0.2649, 0.1557), (-0.5592, 0.3802, 0.1557), (-0.0006232, -0.5874, 0.1557), (0.558, 0.3802, 0.1557), (-0.0006232, 0.7027, 0.1168), (-0.5592, 0.3802, 0.1168), (-0.5592, -0.2649, 0.1168), (-0.0006232, -0.5874, 0.1168), (0.558, -0.2649, 0.1168), (0.558, 0.3802, 0.1168)], [], [(16, 17, 18, 19, 20, 21, 67, 64), (11, 12, 13, 14, 15, 16, 64, 69), (5, 6, 7, 8, 9, 10, 11, 69, 66), (0, 1, 2, 3, 4, 5, 66, 68), (21, 22, 23, 24, 25, 26, 27, 65, 67), (27, 28, 29, 30, 31, 0, 68, 65), (7, 6, 38, 39), (21, 20, 52, 53), (8, 7, 39, 40), (22, 21, 53, 54), (9, 8, 40, 41), (23, 22, 54, 55), (10, 9, 41, 42), (24, 23, 55, 56), (11, 10, 42, 43), (25, 24, 56, 57), (12, 11, 43, 44), (26, 25, 57, 58), (13, 12, 44, 45), (27, 26, 58, 59), (14, 13, 45, 46), (1, 0, 32, 33), (28, 27, 59, 60), (15, 14, 46, 47), (2, 1, 33, 34), (29, 28, 60, 61), (16, 15, 47, 48), (3, 2, 34, 35), (30, 29, 61, 62), (17, 16, 48, 49), (4, 3, 35, 36), (31, 30, 62, 63), (18, 17, 49, 50), (5, 4, 36, 37), (0, 31, 63, 32), (19, 18, 50, 51), (6, 5, 37, 38), (20, 19, 51, 52), (69, 64, 70, 75), (71, 72, 73, 74, 75, 70), (68, 66, 74, 73), (67, 65, 72, 71), (66, 69, 75, 74), (65, 68, 73, 72), (64, 67, 71, 70)])
_uv = me_circle_001.uv_layers.new(name='UVMap')
_uv.uv.foreach_set('vector', [0.0, 0.0, 0.0, 0.0, 0.0, 0.0, 0.0, 0.0, 0.0, 0.0, 0.0, 0.0, 0.0, 0.0, 0.0, 0.0, 0.0, 0.0, 0.0, 0.0, 0.0, 0.0, 0.0, 0.0, 0.0, 0.0, 0.0, 0.0, 0.0, 0.0, 0.0, 0.0, 0.0, 0.0, 0.0, 0.0, 0.0, 0.0, 0.0, 0.0, 0.0, 0.0, 0.0, 0.0, 0.0, 0.0, 0.0, 0.0, 0.0, 0.0, 0.0, 0.0, 0.0, 0.0, 0.0, 0.0, 0.0, 0.0, 0.0, 0.0, 0.0, 0.0, 0.0, 0.0, 0.0, 0.0, 0.0, 0.0, 0.0, 0.0, 0.0, 0.0, 0.0, 0.0, 0.0, 0.0, 0.0, 0.0, 0.0, 0.0, 0.0, 0.0, 0.0, 0.0, 0.0, 0.0, 0.0, 0.0, 0.0, 0.0, 0.0, 0.0, 0.0, 0.0, 0.0, 0.0, 0.0, 0.0, 0.0, 0.0, 0.0, 0.0, 0.0, 0.0, 0.0, 0.0, 0.0, 0.0, 0.0, 0.0, 0.0, 0.0, 0.0, 0.0, 0.0, 0.0, 0.0, 0.0, 0.0, 0.0, 0.0, 0.0, 0.0, 0.0, 0.0, 0.0, 0.0, 0.0, 0.0, 0.0, 0.0, 0.0, 0.0, 0.0, 0.0, 0.0, 0.0, 0.0, 0.0, 0.0, 0.0, 0.0, 0.0, 0.0, 0.0, 0.0, 0.0, 0.0, 0.0, 0.0, 0.0, 0.0, 0.0, 0.0, 0.0, 0.0, 0.0, 0.0, 0.0, 0.0, 0.0, 0.0, 0.0, 0.0, 0.0, 0.0, 0.0, 0.0, 0.0, 0.0, 0.0, 0.0, 0.0, 0.0, 0.0, 0.0, 0.0, 0.0, 0.0, 0.0, 0.0, 0.0, 0.0, 0.0, 0.0, 0.0, 0.0, 0.0, 0.0, 0.0, 0.0, 0.0, 0.0, 0.0, 0.0, 0.0, 0.0, 0.0, 0.0, 0.0, 0.0, 0.0, 0.0, 0.0, 0.0, 0.0, 0.0, 0.0, 0.0, 0.0, 0.0, 0.0, 0.0, 0.0, 0.0, 0.0, 0.0, 0.0, 0.0, 0.0, 0.0, 0.0, 0.0, 0.0, 0.0, 0.0, 0.0, 0.0, 0.0, 0.0, 0.0, 0.0, 0.0, 0.0, 0.0, 0.0, 0.0, 0.0, 0.0, 0.0, 0.0, 0.0, 0.0, 0.0, 0.0, 0.0, 0.0, 0.0, 0.0, 0.0, 0.0, 0.0, 0.0, 0.0, 0.0, 0.0, 0.0, 0.0, 0.0, 0.0, 0.0, 0.0, 0.0, 0.0, 0.0, 0.0, 0.0, 0.0, 0.0, 0.0, 0.0, 0.0, 0.0, 0.0, 0.0, 0.0, 0.0, 0.0, 0.0, 0.0, 0.0, 0.0, 0.0, 0.0, 0.0, 0.0, 0.0, 0.0, 0.0, 0.0, 0.0, 0.0, 0.0, 0.0, 0.0, 0.0, 0.0, 0.0, 0.0, 0.0, 0.0, 0.0, 0.0, 0.0, 0.0, 0.0, 0.0, 0.0, 0.0, 0.0, 0.0, 0.0, 0.0, 0.0, 0.0, 0.0, 0.0, 0.0, 0.0, 0.0, 0.0, 0.0, 0.0, 0.0, 0.0, 0.0, 0.0, 0.0, 0.0, 0.0, 0.0, 0.0, 0.0, 0.0, 0.0, 0.0, 0.0, 0.0, 0.0, 0.0, 0.0, 0.0, 0.0, 0.0, 0.0, 0.0, 0.0, 0.0, 0.0, 0.0, 0.0, 0.0, 0.0, 0.0, 0.0, 0.0, 0.0, 0.0, 0.0, 0.0, 0.0, 0.0, 0.0, 0.0, 0.0, 0.0, 0.0, 0.0, 0.0, 0.0, 0.0, 0.0, 0.0, 0.0, 0.0, 0.0, 0.0, 0.0, 0.0, 0.0, 0.0, 0.0, 0.0, 0.0, 0.0, 0.0, 0.0, 0.0, 0.0, 0.0, 0.0, 0.0, 0.0, 0.0, 0.0, 0.0, 0.0, 0.0, 0.0, 0.0, 0.0, 0.0, 0.0, 0.0, 0.0, 0.0, 0.0, 0.0, 0.0, 0.0, 0.0, 0.0, 0.0, 0.0, 0.0, 0.0])
me_circle_001.update()
me_circle_002 = bpy.data.meshes.new('Circle.002')
me_circle_002.from_pydata([(-0.0006231, -1.623, 0.1557), (0.3273, -1.591, 0.1557), (0.6427, -1.495, 0.1557), (0.9333, -1.34, 0.1557), (1.188, -1.131, 0.1557), (1.397, -0.8762, 0.1557), (1.552, -0.5856, 0.1557), (1.648, -0.2703, 0.1557), (1.68, 0.05765, 0.1557), (1.648, 0.3856, 0.1557), (1.552, 0.7009, 0.1557), (1.397, 0.9915, 0.1557), (1.188, 1.246, 0.1557), (0.9333, 1.455, 0.1557), (0.6427, 1.611, 0.1557), (0.3273, 1.706, 0.1557), (-0.0006231, 1.739, 0.1557), (-0.3286, 1.706, 0.1557), (-0.6439, 1.611, 0.1557), (-0.9345, 1.455, 0.1557), (-1.189, 1.246, 0.1557), (-1.398, 0.9915, 0.1557), (-1.554, 0.7009, 0.1557), (-1.649, 0.3856, 0.1557), (-1.682, 0.05765, 0.1557), (-1.649, -0.2703, 0.1557), (-1.554, -0.5856, 0.1557), (-1.398, -0.8762, 0.1557), (-1.189, -1.131, 0.1557), (-0.9345, -1.34, 0.1557), (-0.6439, -1.495, 0.1557), (-0.3286, -1.591, 0.1557), (-0.0006231, -1.623, 0.06674), (0.3273, -1.591, 0.06674), (0.6427, -1.495, 0.06674), (0.9333, -1.34, 0.06674), (1.188, -1.131, 0.06674), (1.397, -0.8762, 0.06674), (1.552, -0.5856, 0.06674), (1.648, -0.2703, 0.06674), (1.68, 0.05765, 0.06674), (1.648, 0.3856, 0.06674), (1.552, 0.7009, 0.06674), (1.397, 0.9915, 0.06674), (1.188, 1.246, 0.06674), (0.9333, 1.455, 0.06674), (0.6427, 1.611, 0.06674), (0.3273, 1.706, 0.06674), (-0.0006231, 1.739, 0.06674), (-0.3286, 1.706, 0.06674), (-0.6439, 1.611, 0.06674), (-0.9345, 1.455, 0.06674), (-1.189, 1.246, 0.06674), (-1.398, 0.9915, 0.06674), (-1.554, 0.7009, 0.06674), (-1.649, 0.3856, 0.06674), (-1.682, 0.05765, 0.06674), (-1.649, -0.2703, 0.06674), (-1.554, -0.5856, 0.06674), (-1.398, -0.8762, 0.06674), (-1.189, -1.131, 0.06674), (-0.9345, -1.34, 0.06674), (-0.6439, -1.495, 0.06674), (-0.3286, -1.591, 0.06674), (-0.0006232, 0.7027, 0.1557), (-0.5592, -0.2649, 0.1557), (0.558, -0.2649, 0.1557), (-0.5592, 0.3802, 0.1557), (-0.0006232, -0.5874, 0.1557), (0.558, 0.3802, 0.1557), (-0.0006232, 0.7027, 0.1168), (-0.5592, 0.3802, 0.1168), (-0.5592, -0.2649, 0.1168), (-0.0006232, -0.5874, 0.1168), (0.558, -0.2649, 0.1168), (0.558, 0.3802, 0.1168)], [], [(16, 17, 18, 19, 20, 21, 67, 64), (11, 12, 13, 14, 15, 16, 64, 69), (5, 6, 7, 8, 9, 10, 11, 69, 66), (0, 1, 2, 3, 4, 5, 66, 68), (21, 22, 23, 24, 25, 26, 27, 65, 67), (27, 28, 29, 30, 31, 0, 68, 65), (7, 6, 38, 39), (21, 20, 52, 53), (8, 7, 39, 40), (22, 21, 53, 54), (9, 8, 40, 41), (23, 22, 54, 55), (10, 9, 41, 42), (24, 23, 55, 56), (11, 10, 42, 43), (25, 24, 56, 57), (12, 11, 43, 44), (26, 25, 57, 58), (13, 12, 44, 45), (27, 26, 58, 59), (14, 13, 45, 46), (1, 0, 32, 33), (28, 27, 59, 60), (15, 14, 46, 47), (2, 1, 33, 34), (29, 28, 60, 61), (16, 15, 47, 48), (3, 2, 34, 35), (30, 29, 61, 62), (17, 16, 48, 49), (4, 3, 35, 36), (31, 30, 62, 63), (18, 17, 49, 50), (5, 4, 36, 37), (0, 31, 63, 32), (19, 18, 50, 51), (6, 5, 37, 38), (20, 19, 51, 52), (69, 64, 70, 75), (71, 72, 73, 74, 75, 70), (68, 66, 74, 73), (67, 65, 72, 71), (66, 69, 75, 74), (65, 68, 73, 72), (64, 67, 71, 70)])
_uv = me_circle_002.uv_layers.new(name='UVMap')
_uv.uv.foreach_set('vector', [0.0, 0.0, 0.0, 0.0, 0.0, 0.0, 0.0, 0.0, 0.0, 0.0, 0.0, 0.0, 0.0, 0.0, 0.0, 0.0, 0.0, 0.0, 0.0, 0.0, 0.0, 0.0, 0.0, 0.0, 0.0, 0.0, 0.0, 0.0, 0.0, 0.0, 0.0, 0.0, 0.0, 0.0, 0.0, 0.0, 0.0, 0.0, 0.0, 0.0, 0.0, 0.0, 0.0, 0.0, 0.0, 0.0, 0.0, 0.0, 0.0, 0.0, 0.0, 0.0, 0.0, 0.0, 0.0, 0.0, 0.0, 0.0, 0.0, 0.0, 0.0, 0.0, 0.0, 0.0, 0.0, 0.0, 0.0, 0.0, 0.0, 0.0, 0.0, 0.0, 0.0, 0.0, 0.0, 0.0, 0.0, 0.0, 0.0, 0.0, 0.0, 0.0, 0.0, 0.0, 0.0, 0.0, 0.0, 0.0, 0.0, 0.0, 0.0, 0.0, 0.0, 0.0, 0.0, 0.0, 0.0, 0.0, 0.0, 0.0, 0.0, 0.0, 0.0, 0.0, 0.0, 0.0, 0.0, 0.0, 0.0, 0.0, 0.0, 0.0, 0.0, 0.0, 0.0, 0.0, 0.0, 0.0, 0.0, 0.0, 0.0, 0.0, 0.0, 0.0, 0.0, 0.0, 0.0, 0.0, 0.0, 0.0, 0.0, 0.0, 0.0, 0.0, 0.0, 0.0, 0.0, 0.0, 0.0, 0.0, 0.0, 0.0, 0.0, 0.0, 0.0, 0.0, 0.0, 0.0, 0.0, 0.0, 0.0, 0.0, 0.0, 0.0, 0.0, 0.0, 0.0, 0.0, 0.0, 0.0, 0.0, 0.0, 0.0, 0.0, 0.0, 0.0, 0.0, 0.0, 0.0, 0.0, 0.0, 0.0, 0.0, 0.0, 0.0, 0.0, 0.0, 0.0, 0.0, 0.0, 0.0, 0.0, 0.0, 0.0, 0.0, 0.0, 0.0, 0.0, 0.0, 0.0, 0.0, 0.0, 0.0, 0.0, 0.0, 0.0, 0.0, 0.0, 0.0, 0.0, 0.0, 0.0, 0.0, 0.0, 0.0, 0.0, 0.0, 0.0, 0.0, 0.0, 0.0, 0.0, 0.0, 0.0, 0.0, 0.0, 0.0, 0.0, 0.0, 0.0, 0.0, 0.0, 0.0, 0.0, 0.0, 0.0, 0.0, 0.0, 0.0, 0.0, 0.0, 0.0, 0.0, 0.0, 0.0, 0.0, 0.0, 0.0, 0.0, 0.0, 0.0, 0.0, 0.0, 0.0, 0.0, 0.0, 0.0, 0.0, 0.0, 0.0, 0.0, 0.0, 0.0, 0.0, 0.0, 0.0, 0.0, 0.0, 0.0, 0.0, 0.0, 0.0, 0.0, 0.0, 0.0, 0.0, 0.0, 0.0, 0.0, 0.0, 0.0, 0.0, 0.0, 0.0, 0.0, 0.0, 0.0, 0.0, 0.0, 0.0, 0.0, 0.0, 0.0, 0.0, 0.0, 0.0, 0.0, 0.0, 0.0, 0.0, 0.0, 0.0, 0.0, 0.0, 0.0, 0.0, 0.0, 0.0, 0.0, 0.0, 0.0, 0.0, 0.0, 0.0, 0.0, 0.0, 0.0, 0.0, 0.0, 0.0, 0.0, 0.0, 0.0, 0.0, 0.0, 0.0, 0.0, 0.0, 0.0, 0.0, 0.0, 0.0, 0.0, 0.0, 0.0, 0.0, 0.0, 0.0, 0.0, 0.0, 0.0, 0.0, 0.0, 0.0, 0.0, 0.0, 0.0, 0.0, 0.0, 0.0, 0.0, 0.0, 0.0, 0.0, 0.0, 0.0, 0.0, 0.0, 0.0, 0.0, 0.0, 0.0, 0.0, 0.0, 0.0, 0.0, 0.0, 0.0, 0.0, 0.0, 0.0, 0.0, 0.0, 0.0, 0.0, 0.0, 0.0, 0.0, 0.0, 0.0, 0.0, 0.0, 0.0, 0.0, 0.0, 0.0, 0.0, 0.0, 0.0, 0.0, 0.0, 0.0, 0.0, 0.0, 0.0, 0.0, 0.0, 0.0, 0.0, 0.0, 0.0, 0.0, 0.0, 0.0, 0.0, 0.0, 0.0, 0.0, 0.0, 0.0, 0.0, 0.0, 0.0, 0.0, 0.0, 0.0, 0.0, 0.0, 0.0, 0.0, 0.0, 0.0, 0.0, 0.0, 0.0, 0.0])
me_circle_002.update()
me_circle_007 = bpy.data.meshes.new('Circle.007')
me_circle_007.from_pydata([(-0.0006231, -1.623, 0.1557), (0.3273, -1.591, 0.1557), (0.6427, -1.495, 0.1557), (0.9333, -1.34, 0.1557), (1.188, -1.131, 0.1557), (1.397, -0.8762, 0.1557), (1.552, -0.5856, 0.1557), (1.648, -0.2703, 0.1557), (1.68, 0.05765, 0.1557), (1.648, 0.3856, 0.1557), (1.552, 0.7009, 0.1557), (1.397, 0.9915, 0.1557), (1.188, 1.246, 0.1557), (0.9333, 1.455, 0.1557), (0.6427, 1.611, 0.1557), (0.3273, 1.706, 0.1557), (-0.0006231, 1.739, 0.1557), (-0.3286, 1.706, 0.1557), (-0.6439, 1.611, 0.1557), (-0.9345, 1.455, 0.1557), (-1.189, 1.246, 0.1557), (-1.398, 0.9915, 0.1557), (-1.554, 0.7009, 0.1557), (-1.649, 0.3856, 0.1557), (-1.682, 0.05765, 0.1557), (-1.649, -0.2703, 0.1557), (-1.554, -0.5856, 0.1557), (-1.398, -0.8762, 0.1557), (-1.189, -1.131, 0.1557), (-0.9345, -1.34, 0.1557), (-0.6439, -1.495, 0.1557), (-0.3286, -1.591, 0.1557), (-0.0006231, -1.623, 0.06674), (0.3273, -1.591, 0.06674), (0.6427, -1.495, 0.06674), (0.9333, -1.34, 0.06674), (1.188, -1.131, 0.06674), (1.397, -0.8762, 0.06674), (1.552, -0.5856, 0.06674), (1.648, -0.2703, 0.06674), (1.68, 0.05765, 0.06674), (1.648, 0.3856, 0.06674), (1.552, 0.7009, 0.06674), (1.397, 0.9915, 0.06674), (1.188, 1.246, 0.06674), (0.9333, 1.455, 0.06674), (0.6427, 1.611, 0.06674), (0.3273, 1.706, 0.06674), (-0.0006231, 1.739, 0.06674), (-0.3286, 1.706, 0.06674), (-0.6439, 1.611, 0.06674), (-0.9345, 1.455, 0.06674), (-1.189, 1.246, 0.06674), (-1.398, 0.9915, 0.06674), (-1.554, 0.7009, 0.06674), (-1.649, 0.3856, 0.06674), (-1.682, 0.05765, 0.06674), (-1.649, -0.2703, 0.06674), (-1.554, -0.5856, 0.06674), (-1.398, -0.8762, 0.06674), (-1.189, -1.131, 0.06674), (-0.9345, -1.34, 0.06674), (-0.6439, -1.495, 0.06674), (-0.3286, -1.591, 0.06674), (-0.0006232, 0.7027, 0.1557), (-0.5592, -0.2649, 0.1557), (0.558, -0.2649, 0.1557), (-0.5592, 0.3802, 0.1557), (-0.0006232, -0.5874, 0.1557), (0.558, 0.3802, 0.1557), (-0.0006232, 0.7027, 0.1168), (-0.5592, 0.3802, 0.1168), (-0.5592, -0.2649, 0.1168), (-0.0006232, -0.5874, 0.1168), (0.558, -0.2649, 0.1168), (0.558, 0.3802, 0.1168)], [], [(16, 17, 18, 19, 20, 21, 67, 64), (11, 12, 13, 14, 15, 16, 64, 69), (5, 6, 7, 8, 9, 10, 11, 69, 66), (0, 1, 2, 3, 4, 5, 66, 68), (21, 22, 23, 24, 25, 26, 27, 65, 67), (27, 28, 29, 30, 31, 0, 68, 65), (7, 6, 38, 39), (21, 20, 52, 53), (8, 7, 39, 40), (22, 21, 53, 54), (9, 8, 40, 41), (23, 22, 54, 55), (10, 9, 41, 42), (24, 23, 55, 56), (11, 10, 42, 43), (25, 24, 56, 57), (12, 11, 43, 44), (26, 25, 57, 58), (13, 12, 44, 45), (27, 26, 58, 59), (14, 13, 45, 46), (1, 0, 32, 33), (28, 27, 59, 60), (15, 14, 46, 47), (2, 1, 33, 34), (29, 28, 60, 61), (16, 15, 47, 48), (3, 2, 34, 35), (30, 29, 61, 62), (17, 16, 48, 49), (4, 3, 35, 36), (31, 30, 62, 63), (18, 17, 49, 50), (5, 4, 36, 37), (0, 31, 63, 32), (19, 18, 50, 51), (6, 5, 37, 38), (20, 19, 51, 52), (69, 64, 70, 75), (71, 72, 73, 74, 75, 70), (68, 66, 74, 73), (67, 65, 72, 71), (66, 69, 75, 74), (65, 68, 73, 72), (64, 67, 71, 70)])
_uv = me_circle_007.uv_layers.new(name='UVMap')
_uv.uv.foreach_set('vector', [0.0, 0.0, 0.0, 0.0, 0.0, 0.0, 0.0, 0.0, 0.0, 0.0, 0.0, 0.0, 0.0, 0.0, 0.0, 0.0, 0.0, 0.0, 0.0, 0.0, 0.0, 0.0, 0.0, 0.0, 0.0, 0.0, 0.0, 0.0, 0.0, 0.0, 0.0, 0.0, 0.0, 0.0, 0.0, 0.0, 0.0, 0.0, 0.0, 0.0, 0.0, 0.0, 0.0, 0.0, 0.0, 0.0, 0.0, 0.0, 0.0, 0.0, 0.0, 0.0, 0.0, 0.0, 0.0, 0.0, 0.0, 0.0, 0.0, 0.0, 0.0, 0.0, 0.0, 0.0, 0.0, 0.0, 0.0, 0.0, 0.0, 0.0, 0.0, 0.0, 0.0, 0.0, 0.0, 0.0, 0.0, 0.0, 0.0, 0.0, 0.0, 0.0, 0.0, 0.0, 0.0, 0.0, 0.0, 0.0, 0.0, 0.0, 0.0, 0.0, 0.0, 0.0, 0.0, 0.0, 0.0, 0.0, 0.0, 0.0, 0.0, 0.0, 0.0, 0.0, 0.0, 0.0, 0.0, 0.0, 0.0, 0.0, 0.0, 0.0, 0.0, 0.0, 0.0, 0.0, 0.0, 0.0, 0.0, 0.0, 0.0, 0.0, 0.0, 0.0, 0.0, 0.0, 0.0, 0.0, 0.0, 0.0, 0.0, 0.0, 0.0, 0.0, 0.0, 0.0, 0.0, 0.0, 0.0, 0.0, 0.0, 0.0, 0.0, 0.0, 0.0, 0.0, 0.0, 0.0, 0.0, 0.0, 0.0, 0.0, 0.0, 0.0, 0.0, 0.0, 0.0, 0.0, 0.0, 0.0, 0.0, 0.0, 0.0, 0.0, 0.0, 0.0, 0.0, 0.0, 0.0, 0.0, 0.0, 0.0, 0.0, 0.0, 0.0, 0.0, 0.0, 0.0, 0.0, 0.0, 0.0, 0.0, 0.0, 0.0, 0.0, 0.0, 0.0, 0.0, 0.0, 0.0, 0.0, 0.0, 0.0, 0.0, 0.0, 0.0, 0.0, 0.0, 0.0, 0.0, 0.0, 0.0, 0.0, 0.0, 0.0, 0.0, 0.0, 0.0, 0.0, 0.0, 0.0, 0.0, 0.0, 0.0, 0.0, 0.0, 0.0, 0.0, 0.0, 0.0, 0.0, 0.0, 0.0, 0.0, 0.0, 0.0, 0.0, 0.0, 0.0, 0.0, 0.0, 0.0, 0.0, 0.0, 0.0, 0.0, 0.0, 0.0, 0.0, 0.0, 0.0, 0.0, 0.0, 0.0, 0.0, 0.0, 0.0, 0.0, 0.0, 0.0, 0.0, 0.0, 0.0, 0.0, 0.0, 0.0, 0.0, 0.0, 0.0, 0.0, 0.0, 0.0, 0.0, 0.0, 0.0, 0.0, 0.0, 0.0, 0.0, 0.0, 0.0, 0.0, 0.0, 0.0, 0.0, 0.0, 0.0, 0.0, 0.0, 0.0, 0.0, 0.0, 0.0, 0.0, 0.0, 0.0, 0.0, 0.0, 0.0, 0.0, 0.0, 0.0, 0.0, 0.0, 0.0, 0.0, 0.0, 0.0, 0.0, 0.0, 0.0, 0.0, 0.0, 0.0, 0.0, 0.0, 0.0, 0.0, 0.0, 0.0, 0.0, 0.0, 0.0, 0.0, 0.0, 0.0, 0.0, 0.0, 0.0, 0.0, 0.0, 0.0, 0.0, 0.0, 0.0, 0.0, 0.0, 0.0, 0.0, 0.0, 0.0, 0.0, 0.0, 0.0, 0.0, 0.0, 0.0, 0.0, 0.0, 0.0, 0.0, 0.0, 0.0, 0.0, 0.0, 0.0, 0.0, 0.0, 0.0, 0.0, 0.0, 0.0, 0.0, 0.0, 0.0, 0.0, 0.0, 0.0, 0.0, 0.0, 0.0, 0.0, 0.0, 0.0, 0.0, 0.0, 0.0, 0.0, 0.0, 0.0, 0.0, 0.0, 0.0, 0.0, 0.0, 0.0, 0.0, 0.0, 0.0, 0.0, 0.0, 0.0, 0.0, 0.0, 0.0, 0.0, 0.0, 0.0, 0.0, 0.0, 0.0, 0.0, 0.0, 0.0, 0.0, 0.0, 0.0, 0.0, 0.0, 0.0, 0.0, 0.0, 0.0, 0.0, 0.0, 0.0, 0.0, 0.0, 0.0, 0.0, 0.0, 0.0, 0.0, 0.0, 0.0, 0.0])
me_circle_007.update()
me_circle_008 = bpy.data.meshes.new('Circle.008')
me_circle_008.from_pydata([(-0.0006231, -1.623, 0.1557), (0.3273, -1.591, 0.1557), (0.6427, -1.495, 0.1557), (0.9333, -1.34, 0.1557), (1.188, -1.131, 0.1557), (1.397, -0.8762, 0.1557), (1.552, -0.5856, 0.1557), (1.648, -0.2703, 0.1557), (1.68, 0.05765, 0.1557), (1.648, 0.3856, 0.1557), (1.552, 0.7009, 0.1557), (1.397, 0.9915, 0.1557), (1.188, 1.246, 0.1557), (0.9333, 1.455, 0.1557), (0.6427, 1.611, 0.1557), (0.3273, 1.706, 0.1557), (-0.0006231, 1.739, 0.1557), (-0.3286, 1.706, 0.1557), (-0.6439, 1.611, 0.1557), (-0.9345, 1.455, 0.1557), (-1.189, 1.246, 0.1557), (-1.398, 0.9915, 0.1557), (-1.554, 0.7009, 0.1557), (-1.649, 0.3856, 0.1557), (-1.682, 0.05765, 0.1557), (-1.649, -0.2703, 0.1557), (-1.554, -0.5856, 0.1557), (-1.398, -0.8762, 0.1557), (-1.189, -1.131, 0.1557), (-0.9345, -1.34, 0.1557), (-0.6439, -1.495, 0.1557), (-0.3286, -1.591, 0.1557), (-0.0006231, -1.623, 0.06674), (0.3273, -1.591, 0.06674), (0.6427, -1.495, 0.06674), (0.9333, -1.34, 0.06674), (1.188, -1.131, 0.06674), (1.397, -0.8762, 0.06674), (1.552, -0.5856, 0.06674), (1.648, -0.2703, 0.06674), (1.68, 0.05765, 0.06674), (1.648, 0.3856, 0.06674), (1.552, 0.7009, 0.06674), (1.397, 0.9915, 0.06674), (1.188, 1.246, 0.06674), (0.9333, 1.455, 0.06674), (0.6427, 1.611, 0.06674), (0.3273, 1.706, 0.06674), (-0.0006231, 1.739, 0.06674), (-0.3286, 1.706, 0.06674), (-0.6439, 1.611, 0.06674), (-0.9345, 1.455, 0.06674), (-1.189, 1.246, 0.06674), (-1.398, 0.9915, 0.06674), (-1.554, 0.7009, 0.06674), (-1.649, 0.3856, 0.06674), (-1.682, 0.05765, 0.06674), (-1.649, -0.2703, 0.06674), (-1.554, -0.5856, 0.06674), (-1.398, -0.8762, 0.06674), (-1.189, -1.131, 0.06674), (-0.9345, -1.34, 0.06674), (-0.6439, -1.495, 0.06674), (-0.3286, -1.591, 0.06674), (-0.0006232, 0.7027, 0.1557), (-0.5592, -0.2649, 0.1557), (0.558, -0.2649, 0.1557), (-0.5592, 0.3802, 0.1557), (-0.0006232, -0.5874, 0.1557), (0.558, 0.3802, 0.1557), (-0.0006232, 0.7027, 0.1168), (-0.5592, 0.3802, 0.1168), (-0.5592, -0.2649, 0.1168), (-0.0006232, -0.5874, 0.1168), (0.558, -0.2649, 0.1168), (0.558, 0.3802, 0.1168)], [], [(16, 17, 18, 19, 20, 21, 67, 64), (11, 12, 13, 14, 15, 16, 64, 69), (5, 6, 7, 8, 9, 10, 11, 69, 66), (0, 1, 2, 3, 4, 5, 66, 68), (21, 22, 23, 24, 25, 26, 27, 65, 67), (27, 28, 29, 30, 31, 0, 68, 65), (7, 6, 38, 39), (21, 20, 52, 53), (8, 7, 39, 40), (22, 21, 53, 54), (9, 8, 40, 41), (23, 22, 54, 55), (10, 9, 41, 42), (24, 23, 55, 56), (11, 10, 42, 43), (25, 24, 56, 57), (12, 11, 43, 44), (26, 25, 57, 58), (13, 12, 44, 45), (27, 26, 58, 59), (14, 13, 45, 46), (1, 0, 32, 33), (28, 27, 59, 60), (15, 14, 46, 47), (2, 1, 33, 34), (29, 28, 60, 61), (16, 15, 47, 48), (3, 2, 34, 35), (30, 29, 61, 62), (17, 16, 48, 49), (4, 3, 35, 36), (31, 30, 62, 63), (18, 17, 49, 50), (5, 4, 36, 37), (0, 31, 63, 32), (19, 18, 50, 51), (6, 5, 37, 38), (20, 19, 51, 52), (69, 64, 70, 75), (71, 72, 73, 74, 75, 70), (68, 66, 74, 73), (67, 65, 72, 71), (66, 69, 75, 74), (65, 68, 73, 72), (64, 67, 71, 70)])
_uv = me_circle_008.uv_layers.new(name='UVMap')
_uv.uv.foreach_set('vector', [0.0, 0.0, 0.0, 0.0, 0.0, 0.0, 0.0, 0.0, 0.0, 0.0, 0.0, 0.0, 0.0, 0.0, 0.0, 0.0, 0.0, 0.0, 0.0, 0.0, 0.0, 0.0, 0.0, 0.0, 0.0, 0.0, 0.0, 0.0, 0.0, 0.0, 0.0, 0.0, 0.0, 0.0, 0.0, 0.0, 0.0, 0.0, 0.0, 0.0, 0.0, 0.0, 0.0, 0.0, 0.0, 0.0, 0.0, 0.0, 0.0, 0.0, 0.0, 0.0, 0.0, 0.0, 0.0, 0.0, 0.0, 0.0, 0.0, 0.0, 0.0, 0.0, 0.0, 0.0, 0.0, 0.0, 0.0, 0.0, 0.0, 0.0, 0.0, 0.0, 0.0, 0.0, 0.0, 0.0, 0.0, 0.0, 0.0, 0.0, 0.0, 0.0, 0.0, 0.0, 0.0, 0.0, 0.0, 0.0, 0.0, 0.0, 0.0, 0.0, 0.0, 0.0, 0.0, 0.0, 0.0, 0.0, 0.0, 0.0, 0.0, 0.0, 0.0, 0.0, 0.0, 0.0, 0.0, 0.0, 0.0, 0.0, 0.0, 0.0, 0.0, 0.0, 0.0, 0.0, 0.0, 0.0, 0.0, 0.0, 0.0, 0.0, 0.0, 0.0, 0.0, 0.0, 0.0, 0.0, 0.0, 0.0, 0.0, 0.0, 0.0, 0.0, 0.0, 0.0, 0.0, 0.0, 0.0, 0.0, 0.0, 0.0, 0.0, 0.0, 0.0, 0.0, 0.0, 0.0, 0.0, 0.0, 0.0, 0.0, 0.0, 0.0, 0.0, 0.0, 0.0, 0.0, 0.0, 0.0, 0.0, 0.0, 0.0, 0.0, 0.0, 0.0, 0.0, 0.0, 0.0, 0.0, 0.0, 0.0, 0.0, 0.0, 0.0, 0.0, 0.0, 0.0, 0.0, 0.0, 0.0, 0.0, 0.0, 0.0, 0.0, 0.0, 0.0, 0.0, 0.0, 0.0, 0.0, 0.0, 0.0, 0.0, 0.0, 0.0, 0.0, 0.0, 0.0, 0.0, 0.0, 0.0, 0.0, 0.0, 0.0, 0.0, 0.0, 0.0, 0.0, 0.0, 0.0, 0.0, 0.0, 0.0, 0.0, 0.0, 0.0, 0.0, 0.0, 0.0, 0.0, 0.0, 0.0, 0.0, 0.0, 0.0, 0.0, 0.0, 0.0, 0.0, 0.0, 0.0, 0.0, 0.0, 0.0, 0.0, 0.0, 0.0, 0.0, 0.0, 0.0, 0.0, 0.0, 0.0, 0.0, 0.0, 0.0, 0.0, 0.0, 0.0, 0.0, 0.0, 0.0, 0.0, 0.0, 0.0, 0.0, 0.0, 0.0, 0.0, 0.0, 0.0, 0.0, 0.0, 0.0, 0.0, 0.0, 0.0, 0.0, 0.0, 0.0, 0.0, 0.0, 0.0, 0.0, 0.0, 0.0, 0.0, 0.0, 0.0, 0.0, 0.0, 0.0, 0.0, 0.0, 0.0, 0.0, 0.0, 0.0, 0.0, 0.0, 0.0, 0.0, 0.0, 0.0, 0.0, 0.0, 0.0, 0.0, 0.0, 0.0, 0.0, 0.0, 0.0, 0.0, 0.0, 0.0, 0.0, 0.0, 0.0, 0.0, 0.0, 0.0, 0.0, 0.0, 0.0, 0.0, 0.0, 0.0, 0.0, 0.0, 0.0, 0.0, 0.0, 0.0, 0.0, 0.0, 0.0, 0.0, 0.0, 0.0, 0.0, 0.0, 0.0, 0.0, 0.0, 0.0, 0.0, 0.0, 0.0, 0.0, 0.0, 0.0, 0.0, 0.0, 0.0, 0.0, 0.0, 0.0, 0.0, 0.0, 0.0, 0.0, 0.0, 0.0, 0.0, 0.0, 0.0, 0.0, 0.0, 0.0, 0.0, 0.0, 0.0, 0.0, 0.0, 0.0, 0.0, 0.0, 0.0, 0.0, 0.0, 0.0, 0.0, 0.0, 0.0, 0.0, 0.0, 0.0, 0.0, 0.0, 0.0, 0.0, 0.0, 0.0, 0.0, 0.0, 0.0, 0.0, 0.0, 0.0, 0.0, 0.0, 0.0, 0.0, 0.0, 0.0, 0.0, 0.0, 0.0, 0.0, 0.0, 0.0, 0.0, 0.0, 0.0, 0.0, 0.0, 0.0, 0.0, 0.0, 0.0, 0.0, 0.0, 0.0, 0.0])
me_circle_008.update()

# ---- objects
ob_leg = bpy.data.objects.new('leg', me_cube)
ob_seat = bpy.data.objects.new('seat', me_plane_001)
ob_backside = bpy.data.objects.new('backside', me_plane_002)
ob_front_panel = bpy.data.objects.new('front-panel', me_cube_002)
ob_back_panel = bpy.data.objects.new('back-panel', me_cube_003)
ob_circle = bpy.data.objects.new('Circle', me_circle_001)
ob_circle_001 = bpy.data.objects.new('Circle.001', me_circle_002)
ob_circle_006 = bpy.data.objects.new('Circle.006', me_circle_007)
ob_circle_007 = bpy.data.objects.new('Circle.007', me_circle_008)
ob_empty_003 = bpy.data.objects.new('Empty.003', None)
ob_empty_004 = bpy.data.objects.new('Empty.004', None)
ob_empty_005 = bpy.data.objects.new('Empty.005', None)

# ---- transforms, parenting, visibility, modifiers, constraints
ob_leg.location = (0.0, 0.0, 0.0)
_m = ob_leg.modifiers.new('Subdivision', 'SUBSURF')
_m.levels = 3
_m.render_levels = 3
_m = ob_leg.modifiers.new('Mirror.001', 'MIRROR')
_m.mirror_object = ob_seat
ob_seat.location = (-0.002606, -0.2073, 2.475)
ob_seat.scale = (1.348, 0.933, 1.307)
_m = ob_seat.modifiers.new('Subdivision', 'SUBSURF')
_m.levels = 3
_m.render_levels = 3
_m.show_only_control_edges = False
_m = ob_seat.modifiers.new('Bevel', 'BEVEL')
_m.width = 0.002
_m.width_pct = 0.002
_m.segments = 2
_m.angle_limit = 1.047
_m = ob_seat.modifiers.new('Smooth by Angle', 'NODES')
_m.node_group = ng_smooth_by_angle
_m.use_pin_to_last = True
_m.show_group_selector = False
ob_backside.location = (-0.003627, 0.5933, 3.561)
ob_backside.rotation_euler = (1.571, -0.0, 0.0)
_m = ob_backside.modifiers.new('Subdivision', 'SUBSURF')
_m.levels = 3
_m.render_levels = 3
_m.show_only_control_edges = False
_m = ob_backside.modifiers.new('Bevel', 'BEVEL')
_m.width = 0.002
_m.width_pct = 0.002
_m = ob_backside.modifiers.new('Smooth by Angle', 'NODES')
_m.node_group = ng_smooth_by_angle
_m.show_group_selector = False
ob_front_panel.location = (4.137e-18, -0.995, 1.273)
ob_front_panel.rotation_euler = (-0.1139, -2.523e-17, 1.438e-18)
_m = ob_front_panel.modifiers.new('Subdivision', 'SUBSURF')
_m.levels = 3
_m.render_levels = 3
_m.show_only_control_edges = False
_m = ob_front_panel.modifiers.new('Smooth by Angle', 'NODES')
_m.node_group = ng_smooth_by_angle
_gi = [s.identifier for s in ng_smooth_by_angle.interface.items_tree if s.item_type == 'SOCKET' and s.in_out == 'INPUT']
_m[_gi[1]] = 1.047  # Angle
_m.show_group_selector = False
ob_back_panel.location = (-1.911e-17, 0.9517, 1.196)
ob_back_panel.rotation_euler = (0.06599, 1.464e-17, 4.833e-19)
_m = ob_back_panel.modifiers.new('Subdivision', 'SUBSURF')
_m.levels = 3
_m.render_levels = 3
_m.show_only_control_edges = False
_m = ob_back_panel.modifiers.new('Smooth by Angle', 'NODES')
_m.node_group = ng_smooth_by_angle_001
_gi = [s.identifier for s in ng_smooth_by_angle_001.interface.items_tree if s.item_type == 'SOCKET' and s.in_out == 'INPUT']
_m[_gi[1]] = 1.047  # Angle
_m.show_group_selector = False
ob_circle.location = (-0.8926, -0.8526, 2.372)
ob_circle.rotation_euler = (-0.04429, 0.2018, -0.1099)
ob_circle.scale = (0.02574, 0.02574, 0.02574)
_m = ob_circle.modifiers.new('Mirror', 'MIRROR')
_m.mirror_object = ob_seat
ob_circle_001.location = (-0.8752, -0.04475, 2.328)
ob_circle_001.rotation_euler = (-0.04103, 0.1597, -0.1081)
ob_circle_001.scale = (0.02574, 0.02574, 0.02574)
_m = ob_circle_001.modifiers.new('Mirror', 'MIRROR')
_m.mirror_object = ob_seat
ob_circle_006.location = (-0.7959, 0.7489, 3.032)
ob_circle_006.rotation_euler = (1.295, 0.1887, 0.3714)
ob_circle_006.scale = (0.02574, 0.02574, 0.02574)
_m = ob_circle_006.modifiers.new('Mirror', 'MIRROR')
_m.mirror_object = ob_backside
ob_circle_007.location = (-0.6999, 0.9483, 3.566)
ob_circle_007.rotation_euler = (1.302, 0.184, 0.3729)
ob_circle_007.scale = (0.02574, 0.02574, 0.02574)
_m = ob_circle_007.modifiers.new('Mirror', 'MIRROR')
_m.mirror_object = ob_backside
ob_empty_003.location = (0.0, 2.492, 2.032)
ob_empty_003.rotation_euler = (1.571, -0.0, -0.0)
ob_empty_003.empty_display_type = 'IMAGE'
ob_empty_003.empty_display_size = 5.0
ob_empty_003.use_empty_image_alpha = True
ob_empty_003.color = (1.0, 1.0, 1.0, 0.5)
ob_empty_004.location = (-2.421, 0.0, 2.035)
ob_empty_004.rotation_euler = (1.571, -0.0, 1.571)
ob_empty_004.empty_display_type = 'IMAGE'
ob_empty_004.empty_display_size = 5.0
ob_empty_004.use_empty_image_alpha = True
ob_empty_004.color = (1.0, 1.0, 1.0, 0.5)
ob_empty_005.location = (0.01309, 0.0, 0.0)
ob_empty_005.empty_display_type = 'IMAGE'
ob_empty_005.empty_display_size = 5.0
ob_empty_005.use_empty_image_alpha = True
ob_empty_005.color = (1.0, 1.0, 1.0, 0.5)

# ---- collection membership
col_chair.objects.link(ob_leg)
col_chair.objects.link(ob_seat)
col_chair.objects.link(ob_backside)
col_chair.objects.link(ob_front_panel)
col_chair.objects.link(ob_back_panel)
col_chair.objects.link(ob_circle)
col_chair.objects.link(ob_circle_001)
col_chair.objects.link(ob_circle_006)
col_chair.objects.link(ob_circle_007)
col_refs.objects.link(ob_empty_003)
col_refs.objects.link(ob_empty_004)
col_refs.objects.link(ob_empty_005)

# ---- scene / render settings (as saved in the file)
scene.frame_start = 1; scene.frame_end = 250; scene.frame_set(0)
scene.render.engine = 'BLENDER_EEVEE_NEXT'
scene.render.use_motion_blur = True
bpy.context.view_layer.update()

# ---- added for rendering (the .blend has no active camera and no usable light): camera, sun
cam_auto = bpy.data.cameras.new('AutoCamera')
cam_auto.lens = 50.0
cam_auto.sensor_width = 36.0
cam_auto.clip_end = 1000.0
ob_auto_camera = bpy.data.objects.new('AutoCamera', cam_auto)
scene.collection.objects.link(ob_auto_camera)
ob_auto_camera.location = (5.16881, -6.11298, 6.18225)
ob_auto_camera.rotation_euler = (1.09748, -7.21219e-08, 0.694738)
scene.camera = ob_auto_camera
light_auto_sun = bpy.data.lights.new('AutoSun', 'SUN')
light_auto_sun.energy = 3.0
light_auto_sun.angle = 0.0523599
ob_auto_sun = bpy.data.objects.new('AutoSun', light_auto_sun)
scene.collection.objects.link(ob_auto_sun)
ob_auto_sun.rotation_euler = (0.872665, 0.174533, 0.523599)
bpy.context.view_layer.update()
